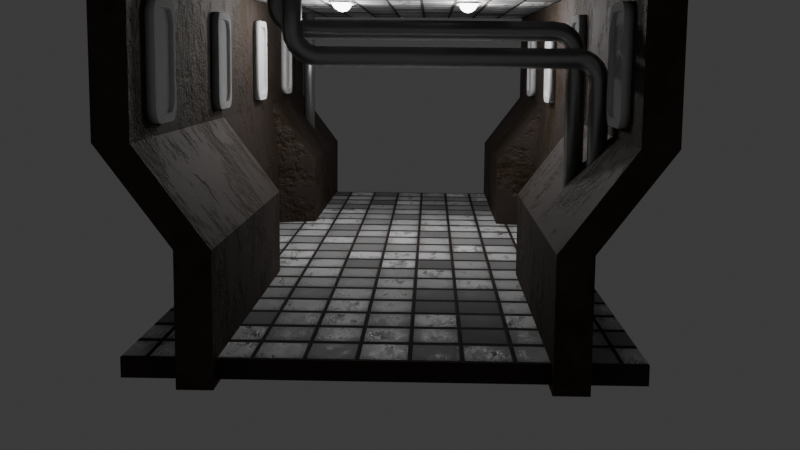 # Source: scene.blend  (saved by Blender 4.1.23; exported with 4.5.12 LTS)
import bpy
from mathutils import Matrix  # noqa: F401  (used for matrix-valued properties, if any)

bpy.ops.wm.read_factory_settings(use_empty=True)
scene = bpy.context.scene
scene.name = 'Scene'

# ---- collections
col_collection = bpy.data.collections.new('Collection'); scene.collection.children.link(col_collection)

# ---- images (referenced by path relative to the original .blend; pixels are not part of the script)
import os
ASSET_DIR = os.environ.get("B2B_ASSET_DIR", "")  # directory of the original .blend (textures are referenced by path, not embedded)
HERE = os.path.dirname(os.path.abspath(__file__))  # packed textures are extracted next to this script under _unpacked/

def load_image(name, relpath, width, height, colorspace="sRGB"):
    """Load a texture the original file referenced (path relative to the .blend, or extracted next to this script)."""
    p = next((c for c in (os.path.join(HERE, relpath), os.path.join(ASSET_DIR, relpath)) if relpath and os.path.exists(c)), "")
    if p:
        img = bpy.data.images.load(p, check_existing=True)
        img.name = name
    else:  # same state as the original file: an image datablock whose file is absent (Cycles renders it pink)
        img = bpy.data.images.new(name, width, height)
        img.source = "FILE"
        img.filepath = "//" + (relpath or name)
    img.colorspace_settings.name = colorspace
    return img
img_floor_texture = load_image('floor_texture', 'GXPEngine/bin/Debug/testScene/floor_texture.png', 1024, 1024, 'sRGB')
img_ceiling_texture = load_image('ceiling_texture', 'GXPEngine/bin/Debug/testScene/ceiling_texture.png', 1024, 1024, 'sRGB')
img_walls_texture = load_image('walls_texture', 'GXPEngine/bin/Debug/testScene/walls_texture.png', 1024, 1024, 'sRGB')
img_tube1_texture = load_image('tube1_texture', 'GXPEngine/bin/Debug/testScene/tube1_texture.png', 1024, 1024, 'sRGB')
img_tube2_texture = load_image('tube2_texture', '', 1024, 1024, 'sRGB')
img_tube3_texture = load_image('tube3_texture', '', 1024, 1024, 'sRGB')

# ---- materials (node trees are filled in below, after node groups)
mat_material = bpy.data.materials.new('Material')
mat_material.alpha_threshold = 0.0
mat_material.use_transparent_shadow = False
mat_material.roughness = 0.5
mat_material.line_color = (0.0, 0.0, 0.0, 1.0)
mat_material_002 = bpy.data.materials.new('Material.002')
mat_material_003 = bpy.data.materials.new('Material.003')
mat_material_001 = bpy.data.materials.new('Material.001')

# ---- material node trees
mat_material.use_nodes = True; mat_material.node_tree.nodes.clear()
_N = mat_material.node_tree.nodes; _L = mat_material.node_tree.links
n0 = _N.new('ShaderNodeOutputMaterial'); n0.name = 'Material Output'; n0.location = (928, 316)
n1 = _N.new('ShaderNodeBsdfPrincipled'); n1.name = 'Principled BSDF'; n1.location = (635, 303)
n1.inputs[3].default_value = 1.45
n2 = _N.new('ShaderNodeTexBrick'); n2.name = 'Brick Texture'; n2.location = (-190, 519)
n2.offset_frequency = 1
n2.inputs[3].default_value = (0.04091, 0.02776, 0.02406, 1.0)
n3 = _N.new('ShaderNodeTexCoord'); n3.name = 'Texture Coordinate'; n3.location = (-1053, 249)
n4 = _N.new('ShaderNodeMapping'); n4.name = 'Mapping'; n4.location = (-811, 292)
n5 = _N.new('ShaderNodeBump'); n5.name = 'Bump'; n5.location = (463, 152)
n5.inputs[1].default_value = 0.1
n5.inputs[2].default_value = 1.0
n6 = _N.new('ShaderNodeTexVoronoi'); n6.name = 'Voronoi Texture'; n6.location = (-589, 14)
n6.voronoi_dimensions = '2D'
n6.inputs[2].default_value = 10.9
n6.inputs[8].default_value = 0.0
n7 = _N.new('ShaderNodeMapping'); n7.name = 'Mapping.001'; n7.location = (-819, -94)
n7.inputs[1].default_value = (0.0, -0.14, 0.0)
n7.inputs[3].default_value = (0.92, 1.84, 1.0)
n8 = _N.new('ShaderNodeMix'); n8.name = 'Mix'; n8.location = (148, 335)
n8.data_type = 'RGBA'
n8.blend_type = 'MULTIPLY'
n8.inputs[0].default_value = 0.0
n9 = _N.new('ShaderNodeValToRGB'); n9.name = 'Color Ramp'; n9.location = (-540, 459)
while len(n9.color_ramp.elements) > 1: n9.color_ramp.elements.remove(n9.color_ramp.elements[-1])
n9.color_ramp.elements[0].position = 0.3909; n9.color_ramp.elements[0].color = (1.0, 1.0, 1.0, 1.0)
_e = n9.color_ramp.elements.new(1.0); _e.color = (0.0, 0.0, 0.0, 1.0)
n10 = _N.new('ShaderNodeTexNoise'); n10.name = 'Noise Texture'; n10.location = (-828, 667)
n10.noise_type = 'MULTIFRACTAL'
n10.inputs[2].default_value = 19.0
n10.inputs[3].default_value = 6.9
n10.inputs[4].default_value = 0.8
n10.inputs[5].default_value = 1.9
n10.inputs[8].default_value = 0.1
n11 = _N.new('ShaderNodeMix'); n11.name = 'Mix.002'; n11.location = (-595, 582)
n11.inputs[0].default_value = 0.8667
n12 = _N.new('ShaderNodeMath'); n12.name = 'Math'; n12.location = (962, 676)
n12.operation = 'SUBTRACT'
n12.inputs[0].default_value = 1.3
n13 = _N.new('ShaderNodeMath'); n13.name = 'Math.001'; n13.location = (659, 625)
n13.operation = 'MULTIPLY'
n14 = _N.new('ShaderNodeTexImage'); n14.name = 'Image Texture'; n14.location = (-64, 29)
n14.image = img_floor_texture
n15 = _N.new('ShaderNodeTexImage'); n15.name = 'Image Texture.001'; n15.location = (239, -42)
n15.image = img_ceiling_texture
_L.new(n1.outputs[0], n0.inputs[0])
_L.new(n3.outputs[0], n4.inputs[0])
_L.new(n4.outputs[0], n2.inputs[0])
_L.new(n7.outputs[0], n6.inputs[0])
_L.new(n5.outputs[0], n1.inputs[5])
_L.new(n3.outputs[0], n7.inputs[0])
_L.new(n6.outputs[1], n8.inputs[7])
_L.new(n8.outputs[2], n1.inputs[0])
_L.new(n2.outputs[0], n8.inputs[6])
_L.new(n2.outputs[0], n5.inputs[3])
_L.new(n4.outputs[0], n10.inputs[0])
_L.new(n6.outputs[0], n11.inputs[3])
_L.new(n10.outputs[0], n11.inputs[2])
_L.new(n11.outputs[0], n9.inputs[0])
_L.new(n9.outputs[0], n2.inputs[1])
_L.new(n2.outputs[0], n13.inputs[1])
_L.new(n10.outputs[0], n13.inputs[0])
_L.new(n13.outputs[0], n12.inputs[1])
_L.new(n12.outputs[0], n1.inputs[2])
n0.is_active_output = True
mat_material_002.use_nodes = True; mat_material_002.node_tree.nodes.clear()
_N = mat_material_002.node_tree.nodes; _L = mat_material_002.node_tree.links
n0 = _N.new('ShaderNodeBsdfPrincipled'); n0.name = 'Principled BSDF'; n0.location = (-255, 296)
n0.inputs[1].default_value = 0.7682
n0.inputs[2].default_value = 0.7136
n1 = _N.new('ShaderNodeOutputMaterial'); n1.name = 'Material Output'; n1.location = (300, 300)
n2 = _N.new('ShaderNodeTexNoise'); n2.name = 'Noise Texture'; n2.location = (-924, 135)
n2.noise_type = 'MULTIFRACTAL'
n2.inputs[2].default_value = 11.7
n2.inputs[3].default_value = 10.8
n2.inputs[4].default_value = 0.7833
n3 = _N.new('ShaderNodeTexCoord'); n3.name = 'Texture Coordinate'; n3.location = (-1271, 135)
n4 = _N.new('ShaderNodeValToRGB'); n4.name = 'Color Ramp'; n4.location = (-582, 309)
while len(n4.color_ramp.elements) > 1: n4.color_ramp.elements.remove(n4.color_ramp.elements[-1])
n4.color_ramp.elements[0].position = 0.0; n4.color_ramp.elements[0].color = (0.04608, 0.02673, 0.0, 1.0)
_e = n4.color_ramp.elements.new(1.0); _e.color = (0.07966, 0.06017, 0.05057, 1.0)
n5 = _N.new('ShaderNodeBump'); n5.name = 'Bump'; n5.location = (-448, 22)
n5.inputs[0].default_value = 0.3
n5.inputs[1].default_value = 1.0
n5.inputs[2].default_value = 1.0
n6 = _N.new('ShaderNodeValToRGB'); n6.name = 'Color Ramp.001'; n6.location = (-743, -138)
while len(n6.color_ramp.elements) > 1: n6.color_ramp.elements.remove(n6.color_ramp.elements[-1])
n6.color_ramp.elements[0].position = 0.0; n6.color_ramp.elements[0].color = (0.0, 0.0, 0.0, 1.0)
_e = n6.color_ramp.elements.new(1.0); _e.color = (1.0, 1.0, 1.0, 1.0)
n7 = _N.new('ShaderNodeTexImage'); n7.name = 'Image Texture'; n7.location = (-131, -66)
n7.image = img_walls_texture
_L.new(n0.outputs[0], n1.inputs[0])
_L.new(n3.outputs[2], n2.inputs[0])
_L.new(n2.outputs[0], n4.inputs[0])
_L.new(n4.outputs[0], n0.inputs[0])
_L.new(n5.outputs[0], n0.inputs[5])
_L.new(n2.outputs[0], n6.inputs[0])
_L.new(n6.outputs[0], n5.inputs[3])
n1.is_active_output = True
mat_material_003.use_nodes = True; mat_material_003.node_tree.nodes.clear()
_N = mat_material_003.node_tree.nodes; _L = mat_material_003.node_tree.links
n0 = _N.new('ShaderNodeBsdfPrincipled'); n0.name = 'Principled BSDF'; n0.location = (-255, 296)
n0.inputs[0].default_value = (0.5234, 0.5234, 0.5234, 1.0)
n0.inputs[1].default_value = 0.7682
n0.inputs[2].default_value = 0.3545
n1 = _N.new('ShaderNodeOutputMaterial'); n1.name = 'Material Output'; n1.location = (300, 300)
n2 = _N.new('ShaderNodeBump'); n2.name = 'Bump'; n2.location = (-448, 22)
n2.inputs[0].default_value = 0.3
n2.inputs[1].default_value = 1.0
n2.inputs[2].default_value = 1.0
n3 = _N.new('ShaderNodeTexImage'); n3.name = 'Image Texture'; n3.location = (113, 134)
n3.image = img_tube1_texture
n4 = _N.new('ShaderNodeTexImage'); n4.name = 'Image Texture.001'; n4.location = (403, 130)
n4.image = img_tube2_texture
n5 = _N.new('ShaderNodeTexImage'); n5.name = 'Image Texture.002'; n5.location = (679, 130)
n5.image = img_tube3_texture
_L.new(n0.outputs[0], n1.inputs[0])
_L.new(n2.outputs[0], n0.inputs[5])
n1.is_active_output = True
mat_material_001.use_nodes = True; mat_material_001.node_tree.nodes.clear()
_N = mat_material_001.node_tree.nodes; _L = mat_material_001.node_tree.links
n0 = _N.new('ShaderNodeOutputMaterial'); n0.name = 'Material Output'; n0.location = (300, 300)
n1 = _N.new('ShaderNodeEmission'); n1.name = 'Emission'; n1.location = (-48, 302)
n1.inputs[1].default_value = 10.0
_L.new(n1.outputs[0], n0.inputs[0])
n0.is_active_output = True

# ---- world
world_world = bpy.data.worlds.new('World'); scene.world = world_world
world_world.use_nodes = True; world_world.node_tree.nodes.clear()
_N = world_world.node_tree.nodes; _L = world_world.node_tree.links
n0 = _N.new('ShaderNodeOutputWorld'); n0.name = 'World Output'; n0.location = (300, 300)
n1 = _N.new('ShaderNodeBackground'); n1.name = 'Background'; n1.location = (10, 300)
n1.inputs[0].default_value = (0.05088, 0.05088, 0.05088, 1.0)
_L.new(n1.outputs[0], n0.inputs[0])
n0.is_active_output = True
world_world.color = (0.05088, 0.05088, 0.05088)
world_world.use_sun_shadow = False
world_world.sun_shadow_jitter_overblur = 0.0

# ---- cameras
cam_camera = bpy.data.cameras.new('Camera')
cam_camera.clip_end = 100.0
cam_camera.ortho_scale = 7.314

# ---- lights
light_point_002 = bpy.data.lights.new('Point.002', 'POINT')
light_point_002.transmission_factor = 0.0
light_point_002.energy = 200.0
light_point_002.shadow_soft_size = 0.17
light_point_002.shadow_maximum_resolution = 0.006
light_point_002.use_absolute_resolution = True

# ---- meshes
me_cube = bpy.data.meshes.new('Cube')
me_cube.from_pydata([(-3.774, 10.17, 0.1519), (-3.774, 10.17, -0.1519), (-3.774, -10.17, 0.1519), (-3.774, -10.17, -0.1519), (3.774, 10.17, 0.1519), (3.774, 10.17, -0.1519), (3.774, -10.17, 0.1519), (3.774, -10.17, -0.1519)], [], [(0, 2, 6, 4), (3, 7, 6, 2), (7, 5, 4, 6), (5, 7, 3, 1), (1, 3, 2, 0), (5, 1, 0, 4)])
_uv = me_cube.uv_layers.new(name='UVMap')
_uv.uv.foreach_set('vector', [6.351e-09, 1.0, 9.377e-08, 8.198e-15, 0.3711, 3.245e-08, 0.3711, 1.0, 0.7871, 8.138e-10, 0.7871, 0.3711, 0.7721, 0.3711, 0.7721, -3.135e-10, 0.7572, 1.028e-08, 0.7572, 1.0, 0.7423, 1.0, 0.7423, 9.154e-09, 0.3711, 1.0, 0.3711, -1.444e-08, 0.7423, 1.801e-08, 0.7423, 1.0, 0.7721, 1.141e-08, 0.7721, 1.0, 0.7572, 1.0, 0.7572, 1.028e-08, 0.7871, 0.3711, 0.7871, 0.7423, 0.7721, 0.7423, 0.7721, 0.3711])
me_cube.materials.append(mat_material)
me_cube.use_mirror_vertex_groups = False
me_cube.update()
me_cube_001 = bpy.data.meshes.new('Cube.001')
me_cube_001.from_pydata([(-2.913, 10.46, -0.2315), (-2.913, 10.46, 1.768), (-2.913, -10.46, -0.2315), (-2.913, -10.46, 1.768), (-2.381, 10.46, -0.2315), (-2.381, 10.46, 1.768), (-2.381, -10.46, -0.2315), (-2.381, -10.46, 1.768), (-4.01, 10.46, 3.238), (-4.01, -10.46, 3.238), (-3.478, 10.46, 3.238), (-3.478, -10.46, 3.238), (-4.01, 10.46, 5.962), (-4.01, -10.46, 5.962), (-3.478, 10.46, 5.962), (-3.478, -10.46, 5.962), (-2.913, -3.486, -0.2315), (-2.913, 3.486, -0.2315), (-2.913, 3.486, 1.768), (-2.913, -3.486, 1.768), (-2.381, 3.486, -0.2315), (-2.381, -3.486, -0.2315), (-2.381, -3.486, 1.768), (-2.381, 3.486, 1.768), (-4.01, 3.486, 3.238), (-4.01, -3.486, 3.238), (-3.478, -3.486, 3.238), (-3.478, 3.486, 3.238), (-4.01, 3.486, 5.962), (-4.01, -3.486, 5.962), (-3.478, -3.486, 5.962), (-3.478, 3.486, 5.962), (-3.85, -3.208, -0.2315), (-3.85, 3.208, -0.2315), (-3.85, 3.208, 1.768), (-3.85, -3.208, 1.768), (-3.318, 3.208, -0.2315), (-3.318, -3.208, -0.2315), (-3.318, -3.208, 1.768), (-3.318, 3.208, 1.768), (-4.01, 3.208, 3.238), (-4.01, -3.208, 3.238), (-3.478, -3.208, 3.238), (-3.478, 3.208, 3.238), (-4.01, 3.208, 5.962), (-4.01, -3.208, 5.962), (-3.478, -3.208, 5.962), (-3.478, 3.208, 5.962), (2.913, 10.46, -0.2315), (2.913, 10.46, 1.768), (2.913, -10.46, -0.2315), (2.913, -10.46, 1.768), (2.381, 10.46, -0.2315), (2.381, 10.46, 1.768), (2.381, -10.46, -0.2315), (2.381, -10.46, 1.768), (4.01, 10.46, 3.238), (4.01, -10.46, 3.238), (3.478, 10.46, 3.238), (3.478, -10.46, 3.238), (4.01, 10.46, 5.962), (4.01, -10.46, 5.962), (3.478, 10.46, 5.962), (3.478, -10.46, 5.962), (2.913, -3.486, -0.2315), (2.913, 3.486, -0.2315), (2.913, 3.486, 1.768), (2.913, -3.486, 1.768), (2.381, 3.486, -0.2315), (2.381, -3.486, -0.2315), (2.381, -3.486, 1.768), (2.381, 3.486, 1.768), (4.01, 3.486, 3.238), (4.01, -3.486, 3.238), (3.478, -3.486, 3.238), (3.478, 3.486, 3.238), (4.01, 3.486, 5.962), (4.01, -3.486, 5.962), (3.478, -3.486, 5.962), (3.478, 3.486, 5.962), (3.85, -3.208, -0.2315), (3.85, 3.208, -0.2315), (3.85, 3.208, 1.768), (3.85, -3.208, 1.768), (3.318, 3.208, -0.2315), (3.318, -3.208, -0.2315), (3.318, -3.208, 1.768), (3.318, 3.208, 1.768), (4.01, 3.208, 3.238), (4.01, -3.208, 3.238), (3.478, -3.208, 3.238), (3.478, 3.208, 3.238), (4.01, 3.208, 5.962), (4.01, -3.208, 5.962), (3.478, -3.208, 5.962), (3.478, 3.208, 5.962)], [], [(16, 2, 3, 19), (2, 6, 7, 3), (20, 4, 5, 23), (4, 0, 1, 5), (17, 0, 4, 20), (22, 26, 11, 7), (8, 12, 14, 10), (18, 24, 8, 1), (1, 8, 10, 5), (7, 11, 9, 3), (31, 14, 12, 28), (11, 15, 13, 9), (26, 30, 15, 11), (24, 28, 12, 8), (9, 13, 29, 25), (40, 44, 28, 24), (10, 14, 31, 27), (42, 46, 30, 26), (15, 30, 29, 13), (47, 31, 28, 44), (3, 9, 25, 19), (34, 40, 24, 18), (5, 10, 27, 23), (38, 42, 26, 22), (2, 16, 21, 6), (33, 17, 20, 36), (6, 21, 22, 7), (36, 20, 23, 39), (0, 17, 18, 1), (32, 16, 19, 35), (17, 33, 34, 18), (33, 32, 35, 34), (21, 37, 38, 22), (37, 36, 39, 38), (16, 32, 37, 21), (32, 33, 36, 37), (23, 27, 43, 39), (39, 43, 42, 38), (19, 25, 41, 35), (35, 41, 40, 34), (30, 46, 45, 29), (46, 47, 44, 45), (27, 31, 47, 43), (43, 47, 46, 42), (25, 29, 45, 41), (41, 45, 44, 40), (64, 67, 51, 50), (50, 51, 55, 54), (68, 71, 53, 52), (52, 53, 49, 48), (65, 68, 52, 48), (70, 55, 59, 74), (56, 58, 62, 60), (66, 49, 56, 72), (49, 53, 58, 56), (55, 51, 57, 59), (79, 76, 60, 62), (59, 57, 61, 63), (74, 59, 63, 78), (72, 56, 60, 76), (57, 73, 77, 61), (88, 72, 76, 92), (58, 75, 79, 62), (90, 74, 78, 94), (63, 61, 77, 78), (95, 92, 76, 79), (51, 67, 73, 57), (82, 66, 72, 88), (53, 71, 75, 58), (86, 70, 74, 90), (50, 54, 69, 64), (81, 84, 68, 65), (54, 55, 70, 69), (84, 87, 71, 68), (48, 49, 66, 65), (80, 83, 67, 64), (65, 66, 82, 81), (81, 82, 83, 80), (69, 70, 86, 85), (85, 86, 87, 84), (64, 69, 85, 80), (80, 85, 84, 81), (71, 87, 91, 75), (87, 86, 90, 91), (67, 83, 89, 73), (83, 82, 88, 89), (78, 77, 93, 94), (94, 93, 92, 95), (75, 91, 95, 79), (91, 90, 94, 95), (73, 89, 93, 77), (89, 88, 92, 93)])
_uv = me_cube_001.uv_layers.new(name='UVMap')
_uv.uv.foreach_set('vector', [1.156e-08, 0.2423, -6.732e-09, 5.082e-16, 0.0695, -5.247e-09, 0.0695, 0.2423, 0.03547, 0.9448, 0.01759, 0.9494, -8.243e-09, 0.8822, 0.01788, 0.8775, 0.2152, 0.2423, 0.2152, 1.689e-08, 0.2847, 1.164e-08, 0.2847, 0.2423, 0.1079, 0.9494, 0.09005, 0.9448, 0.1076, 0.8775, 0.1255, 0.8822, 0.8794, 0.4846, 0.8794, 0.7269, 0.8609, 0.7269, 0.8609, 0.4846, 0.2847, 0.4846, 0.3358, 0.4846, 0.3358, 0.7269, 0.2847, 0.7269, 0.08368, 0.8185, 0.1076, 0.7269, 0.1255, 0.7316, 0.1016, 0.8231, 0.0695, 0.4846, 0.1206, 0.4846, 0.1206, 0.7269, 0.0695, 0.7269, 0.1076, 0.8775, 0.08368, 0.8185, 0.1016, 0.8231, 0.1255, 0.8822, -8.243e-09, 0.8822, 0.02396, 0.8231, 0.04184, 0.8185, 0.01788, 0.8775, 0.9815, 0.4846, 0.9815, 0.7269, 0.963, 0.7269, 0.963, 0.4846, 0.02396, 0.8231, -6.047e-09, 0.7316, 0.01788, 0.7269, 0.04184, 0.8185, 0.3358, 0.4846, 0.4305, 0.4846, 0.4305, 0.7269, 0.3358, 0.7269, 0.1206, 0.4846, 0.2152, 0.4846, 0.2152, 0.7269, 0.1206, 0.7269, 0.1206, -9.103e-09, 0.2152, -1.625e-08, 0.2152, 0.2423, 0.1206, 0.2423, 0.1206, 0.4749, 0.2152, 0.4749, 0.2152, 0.4846, 0.1206, 0.4846, 0.3358, 7.787e-09, 0.4305, 6.409e-10, 0.4305, 0.2423, 0.3358, 0.2423, 0.3358, 0.4749, 0.4305, 0.4749, 0.4305, 0.4846, 0.3358, 0.4846, 0.9815, -1.361e-08, 0.9815, 0.2423, 0.963, 0.2423, 0.963, -1.523e-08, 0.9815, 0.4749, 0.9815, 0.4846, 0.963, 0.4846, 0.963, 0.4749, 0.0695, -5.247e-09, 0.1206, -9.103e-09, 0.1206, 0.2423, 0.0695, 0.2423, 0.1706, 0.7782, 0.1674, 0.7269, 0.1674, 0.7269, 0.2031, 0.7797, 0.2847, 1.164e-08, 0.3358, 7.787e-09, 0.3358, 0.2423, 0.2847, 0.2423, 0.242, 0.7782, 0.2388, 0.7269, 0.2388, 0.7269, 0.2746, 0.7797, 0.8794, 1.06e-08, 0.8794, 0.2423, 0.8609, 0.2423, 0.8609, 8.985e-09, 0.912, 0.4749, 0.8794, 0.4846, 0.8609, 0.4846, 0.8935, 0.4749, 0.2152, 0.7269, 0.2152, 0.4846, 0.2847, 0.4846, 0.2847, 0.7269, 0.3103, 0.8476, 0.2778, 0.8491, 0.2746, 0.7797, 0.3071, 0.7782, 4.815e-08, 0.7269, 2.985e-08, 0.4846, 0.0695, 0.4846, 0.0695, 0.7269, 0.4176, 0.8476, 0.385, 0.8491, 0.3818, 0.7797, 0.4144, 0.7782, 0.1999, 0.8491, 0.1674, 0.8476, 0.1706, 0.7782, 0.2031, 0.7797, 2.498e-08, 0.4749, 8.148e-09, 0.252, 0.0695, 0.252, 0.0695, 0.4749, 0.2714, 0.8491, 0.2388, 0.8476, 0.242, 0.7782, 0.2746, 0.7797, 0.2152, 0.4749, 0.2152, 0.252, 0.2847, 0.252, 0.2847, 0.4749, 0.8794, 0.2423, 0.912, 0.252, 0.8935, 0.252, 0.8609, 0.2423, 0.912, 0.252, 0.912, 0.4749, 0.8935, 0.4749, 0.8935, 0.252, 0.2746, 0.7797, 0.3103, 0.7269, 0.3103, 0.7269, 0.3071, 0.7782, 0.2847, 0.252, 0.3358, 0.252, 0.3358, 0.4749, 0.2847, 0.4749, 0.3818, 0.7797, 0.4176, 0.7269, 0.4176, 0.7269, 0.4144, 0.7782, 0.0695, 0.252, 0.1206, 0.252, 0.1206, 0.4749, 0.0695, 0.4749, 0.9815, 0.2423, 0.9815, 0.252, 0.963, 0.252, 0.963, 0.2423, 0.9815, 0.252, 0.9815, 0.4749, 0.963, 0.4749, 0.963, 0.252, 0.3358, 0.2423, 0.4305, 0.2423, 0.4305, 0.252, 0.3358, 0.252, 0.3358, 0.252, 0.4305, 0.252, 0.4305, 0.4749, 0.3358, 0.4749, 0.1206, 0.2423, 0.2152, 0.2423, 0.2152, 0.252, 0.1206, 0.252, 0.1206, 0.252, 0.2152, 0.252, 0.2152, 0.4749, 0.1206, 0.4749, 0.4305, 0.4846, 0.5, 0.4846, 0.5, 0.7269, 0.4305, 0.7269, 0.04821, 0.9448, 0.0658, 0.8775, 0.08368, 0.8822, 0.06609, 0.9494, 0.6457, 0.4846, 0.7152, 0.4846, 0.7152, 0.7269, 0.6457, 0.7269, 0.1431, 0.9494, 0.1255, 0.8822, 0.1434, 0.8775, 0.161, 0.9448, 0.9446, 0.4846, 0.963, 0.4846, 0.963, 0.7269, 0.9446, 0.7269, 0.7152, 0.2423, 0.7152, -1.878e-09, 0.7663, 3.547e-10, 0.7663, 0.2423, 0.1674, 0.8185, 0.1495, 0.8231, 0.1255, 0.7316, 0.1434, 0.7269, 0.5, 0.2423, 0.5, -1.129e-08, 0.551, -9.054e-09, 0.551, 0.2423, 0.1434, 0.8775, 0.1255, 0.8822, 0.1495, 0.8231, 0.1674, 0.8185, 0.08368, 0.8822, 0.0658, 0.8775, 0.04184, 0.8185, 0.05972, 0.8231, 0.9815, 0.4846, 1.0, 0.4846, 1.0, 0.7269, 0.9815, 0.7269, 0.05972, 0.8231, 0.04184, 0.8185, 0.0658, 0.7269, 0.08368, 0.7316, 0.7663, 0.2423, 0.7663, 3.547e-10, 0.8609, 4.492e-09, 0.8609, 0.2423, 0.551, 0.2423, 0.551, -9.054e-09, 0.6457, -4.916e-09, 0.6457, 0.2423, 0.551, 0.7269, 0.551, 0.4846, 0.6457, 0.4846, 0.6457, 0.7269, 0.551, 0.252, 0.551, 0.2423, 0.6457, 0.2423, 0.6457, 0.252, 0.7663, 0.7269, 0.7663, 0.4846, 0.8609, 0.4846, 0.8609, 0.7269, 0.7663, 0.252, 0.7663, 0.2423, 0.8609, 0.2423, 0.8609, 0.252, 0.9815, 1.953e-08, 1.0, 2.114e-08, 1.0, 0.2423, 0.9815, 0.2423, 0.9815, 0.4749, 1.0, 0.4749, 1.0, 0.4846, 0.9815, 0.4846, 0.5, 0.7269, 0.5, 0.4846, 0.551, 0.4846, 0.551, 0.7269, 0.3429, 0.7782, 0.3103, 0.7797, 0.3461, 0.7269, 0.3461, 0.7269, 0.7152, 0.7269, 0.7152, 0.4846, 0.7663, 0.4846, 0.7663, 0.7269, 0.2356, 0.7782, 0.2031, 0.7797, 0.2388, 0.7269, 0.2388, 0.7269, 0.9446, 0.0, 0.963, 0.0, 0.963, 0.2423, 0.9446, 0.2423, 0.912, 0.4749, 0.9305, 0.4749, 0.963, 0.4846, 0.9446, 0.4846, 0.6457, -4.916e-09, 0.7152, -1.878e-09, 0.7152, 0.2423, 0.6457, 0.2423, 0.4176, 0.8476, 0.4208, 0.7782, 0.4533, 0.7797, 0.4501, 0.8491, 0.4305, -1.432e-08, 0.5, -1.129e-08, 0.5, 0.2423, 0.4305, 0.2423, 0.3461, 0.8476, 0.3493, 0.7782, 0.3818, 0.7797, 0.3786, 0.8491, 0.3135, 0.8491, 0.3103, 0.7797, 0.3429, 0.7782, 0.3461, 0.8476, 0.4305, 0.252, 0.5, 0.252, 0.5, 0.4749, 0.4305, 0.4749, 0.2063, 0.8491, 0.2031, 0.7797, 0.2356, 0.7782, 0.2388, 0.8476, 0.6457, 0.252, 0.7152, 0.252, 0.7152, 0.4749, 0.6457, 0.4749, 0.9446, 0.2423, 0.963, 0.2423, 0.9305, 0.252, 0.912, 0.252, 0.912, 0.252, 0.9305, 0.252, 0.9305, 0.4749, 0.912, 0.4749, 0.4533, 0.7797, 0.4208, 0.7782, 0.4176, 0.7269, 0.4176, 0.7269, 0.7152, 0.4749, 0.7152, 0.252, 0.7663, 0.252, 0.7663, 0.4749, 0.3818, 0.7797, 0.3493, 0.7782, 0.3461, 0.7269, 0.3461, 0.7269, 0.5, 0.4749, 0.5, 0.252, 0.551, 0.252, 0.551, 0.4749, 0.9815, 0.2423, 1.0, 0.2423, 1.0, 0.252, 0.9815, 0.252, 0.9815, 0.252, 1.0, 0.252, 1.0, 0.4749, 0.9815, 0.4749, 0.7663, 0.4846, 0.7663, 0.4749, 0.8609, 0.4749, 0.8609, 0.4846, 0.7663, 0.4749, 0.7663, 0.252, 0.8609, 0.252, 0.8609, 0.4749, 0.551, 0.4846, 0.551, 0.4749, 0.6457, 0.4749, 0.6457, 0.4846, 0.551, 0.4749, 0.551, 0.252, 0.6457, 0.252, 0.6457, 0.4749])
me_cube_001.materials.append(mat_material_002)
me_cube_001.update()
me_cube_002 = bpy.data.meshes.new('Cube.002')
me_cube_002.from_pydata([(3.826, 10.17, 0.1519), (3.826, 10.17, -0.1519), (3.826, -10.17, 0.1519), (3.826, -10.17, -0.1519), (-3.826, 10.17, 0.1519), (-3.826, 10.17, -0.1519), (-3.826, -10.17, 0.1519), (-3.826, -10.17, -0.1519)], [], [(0, 4, 6, 2), (3, 2, 6, 7), (7, 6, 4, 5), (5, 1, 3, 7), (1, 0, 2, 3), (5, 4, 0, 1)])
_uv = me_cube_002.uv_layers.new(name='UVMap')
_uv.uv.foreach_set('vector', [0.3762, 1.0, 6.351e-09, 1.0, 9.377e-08, 8.198e-15, 0.3762, 3.289e-08, 0.7973, 0.3762, 0.7824, 0.3762, 0.7824, 4.58e-10, 0.7973, 1.585e-09, 0.7674, 1.0, 0.7525, 1.0, 0.7525, 9.925e-09, 0.7674, 1.105e-08, 0.7525, 1.0, 0.3762, 1.0, 0.3762, -1.399e-08, 0.7525, 1.89e-08, 0.7824, 1.0, 0.7674, 1.0, 0.7674, 1.105e-08, 0.7824, 1.218e-08, 0.7973, 0.7525, 0.7824, 0.7525, 0.7824, 0.3762, 0.7973, 0.3762])
me_cube_002.materials.append(mat_material)
me_cube_002.use_mirror_vertex_groups = False
me_cube_002.update()
me_cylinder = bpy.data.meshes.new('Cylinder')
me_cylinder.from_pydata([(2.414, 0.16, -2.622), (2.414, 0.16, -0.3016), (2.527, 0.1131, -2.622), (2.527, 0.1131, -0.3016), (2.574, 3.392e-09, -2.622), (2.574, 3.392e-09, -0.3016), (2.527, -0.1131, -2.622), (2.527, -0.1131, -0.3016), (2.414, -0.16, -2.622), (2.414, -0.16, -0.3016), (2.301, -0.1131, -2.622), (2.301, -0.1131, -0.3016), (2.254, 3.392e-09, -2.622), (2.254, 3.392e-09, -0.3016), (2.301, 0.1131, -2.622), (2.301, 0.1131, -0.3016), (2.398, 0.16, -0.1897), (2.505, 0.1131, -0.1547), (2.55, 3.392e-09, -0.1402), (2.505, -0.1131, -0.1547), (2.398, -0.16, -0.1897), (2.29, -0.1131, -0.2246), (2.245, 3.392e-09, -0.2391), (2.29, 0.1131, -0.2246), (2.347, 0.16, -0.08826), (2.439, 0.1131, -0.02176), (2.477, 3.392e-09, 0.005782), (2.439, -0.1131, -0.02176), (2.347, -0.16, -0.08826), (2.256, -0.1131, -0.1548), (2.218, 3.392e-09, -0.1823), (2.256, 0.1131, -0.1548), (2.268, 0.16, -0.007315), (2.335, 0.1131, 0.08421), (2.362, 3.392e-09, 0.1221), (2.335, -0.1131, 0.08421), (2.268, -0.16, -0.007315), (2.202, -0.1131, -0.09885), (2.174, 3.392e-09, -0.1368), (2.202, 0.1131, -0.09885), (2.168, 0.16, 0.04525), (2.203, 0.1131, 0.1528), (2.218, 3.392e-09, 0.1974), (2.203, -0.1131, 0.1528), (2.168, -0.16, 0.04525), (2.133, -0.1131, -0.06235), (2.119, 3.392e-09, -0.1069), (2.133, 0.1131, -0.06235), (2.057, 0.16, 0.06429), (2.057, 0.1131, 0.1774), (2.057, 3.392e-09, 0.2243), (2.057, -0.1131, 0.1774), (2.057, -0.16, 0.06429), (2.057, -0.1131, -0.04885), (2.057, 3.392e-09, -0.09571), (2.057, 0.1131, -0.04885), (-2.017, 0.16, 0.06429), (-2.017, 0.1131, 0.1774), (-2.017, 3.392e-09, 0.2243), (-2.017, -0.1131, 0.1774), (-2.017, -0.16, 0.06429), (-2.017, -0.1131, -0.04885), (-2.017, 3.392e-09, -0.09571), (-2.017, 0.1131, -0.04885), (-2.148, 0.16, 0.08853), (-2.113, 0.1131, 0.1961), (-2.098, 3.392e-09, 0.2407), (-2.113, -0.1131, 0.1961), (-2.148, -0.16, 0.08853), (-2.183, -0.1131, -0.01907), (-2.197, 3.392e-09, -0.06364), (-2.183, 0.1131, -0.01907), (-2.265, 0.16, 0.1522), (-2.199, 0.1131, 0.2437), (-2.171, 3.392e-09, 0.2816), (-2.199, -0.1131, 0.2437), (-2.265, -0.16, 0.1522), (-2.332, -0.1131, 0.06064), (-2.359, 3.392e-09, 0.02272), (-2.332, 0.1131, 0.06064), (-2.357, 0.16, 0.249), (-2.266, 0.1131, 0.3155), (-2.228, 3.392e-09, 0.343), (-2.266, -0.1131, 0.3155), (-2.357, -0.16, 0.249), (-2.449, -0.1131, 0.1825), (-2.487, 3.392e-09, 0.1549), (-2.449, 0.1131, 0.1825), (-2.415, 0.16, 0.3694), (-2.307, 0.1131, 0.4044), (-2.263, 3.392e-09, 0.4189), (-2.307, -0.1131, 0.4044), (-2.415, -0.16, 0.3694), (-2.522, -0.1131, 0.3345), (-2.567, 3.392e-09, 0.32), (-2.522, 0.1131, 0.3345), (-2.432, 0.16, 0.5018), (-2.319, 0.1131, 0.5018), (-2.272, 3.392e-09, 0.5018), (-2.319, -0.1131, 0.5018), (-2.432, -0.16, 0.5018), (-2.545, -0.1131, 0.5018), (-2.592, 3.392e-09, 0.5018), (-2.545, 0.1131, 0.5018), (-2.432, 0.16, 1.674), (-2.319, 0.1131, 1.674), (-2.272, 3.392e-09, 1.674), (-2.319, -0.1131, 1.674), (-2.432, -0.16, 1.674), (-2.545, -0.1131, 1.674), (-2.592, 3.392e-09, 1.674), (-2.545, 0.1131, 1.674)], [], [(0, 1, 3, 2), (2, 3, 5, 4), (4, 5, 7, 6), (6, 7, 9, 8), (8, 9, 11, 10), (10, 11, 13, 12), (7, 5, 18, 19), (12, 13, 15, 14), (14, 15, 1, 0), (0, 2, 4, 6, 8, 10, 12, 14), (23, 22, 30, 31), (13, 11, 21, 22), (9, 7, 19, 20), (15, 13, 22, 23), (5, 3, 17, 18), (11, 9, 20, 21), (1, 15, 23, 16), (3, 1, 16, 17), (28, 27, 35, 36), (21, 20, 28, 29), (19, 18, 26, 27), (17, 16, 24, 25), (16, 23, 31, 24), (22, 21, 29, 30), (20, 19, 27, 28), (18, 17, 25, 26), (32, 39, 47, 40), (26, 25, 33, 34), (31, 30, 38, 39), (29, 28, 36, 37), (27, 26, 34, 35), (25, 24, 32, 33), (24, 31, 39, 32), (30, 29, 37, 38), (45, 44, 52, 53), (38, 37, 45, 46), (36, 35, 43, 44), (34, 33, 41, 42), (39, 38, 46, 47), (37, 36, 44, 45), (35, 34, 42, 43), (33, 32, 40, 41), (55, 54, 62, 63), (43, 42, 50, 51), (41, 40, 48, 49), (40, 47, 55, 48), (46, 45, 53, 54), (44, 43, 51, 52), (42, 41, 49, 50), (47, 46, 54, 55), (60, 59, 67, 68), (53, 52, 60, 61), (51, 50, 58, 59), (49, 48, 56, 57), (48, 55, 63, 56), (54, 53, 61, 62), (52, 51, 59, 60), (50, 49, 57, 58), (64, 71, 79, 72), (58, 57, 65, 66), (63, 62, 70, 71), (61, 60, 68, 69), (59, 58, 66, 67), (57, 56, 64, 65), (56, 63, 71, 64), (62, 61, 69, 70), (77, 76, 84, 85), (70, 69, 77, 78), (68, 67, 75, 76), (66, 65, 73, 74), (71, 70, 78, 79), (69, 68, 76, 77), (67, 66, 74, 75), (65, 64, 72, 73), (87, 86, 94, 95), (75, 74, 82, 83), (73, 72, 80, 81), (72, 79, 87, 80), (78, 77, 85, 86), (76, 75, 83, 84), (74, 73, 81, 82), (79, 78, 86, 87), (94, 93, 101, 102), (85, 84, 92, 93), (83, 82, 90, 91), (81, 80, 88, 89), (80, 87, 95, 88), (86, 85, 93, 94), (84, 83, 91, 92), (82, 81, 89, 90), (97, 96, 104, 105), (92, 91, 99, 100), (90, 89, 97, 98), (95, 94, 102, 103), (93, 92, 100, 101), (91, 90, 98, 99), (89, 88, 96, 97), (88, 95, 103, 96), (105, 104, 111, 110, 109, 108, 107, 106), (96, 103, 111, 104), (102, 101, 109, 110), (100, 99, 107, 108), (98, 97, 105, 106), (103, 102, 110, 111), (101, 100, 108, 109), (99, 98, 106, 107)])
me_cylinder.polygons.foreach_set('use_smooth', [True] * 106)
_uv = me_cylinder.uv_layers.new(name='UVMap')
_uv.uv.foreach_set('vector', [0.4209, 0.5697, 0.4209, -7.103e-09, 0.451, -4.475e-09, 0.451, 0.5697, 0.3006, 0.5697, 0.3006, 1.897e-08, 0.3307, 2.159e-08, 0.3307, 0.5697, 0.3307, 0.5697, 0.3307, -2.23e-08, 0.3608, -1.968e-08, 0.3608, 0.5697, 0.451, 0.5697, 0.451, 1.016e-08, 0.481, 1.279e-08, 0.481, 0.5697, 0.2405, 0.5697, 0.2405, 6.393e-09, 0.2706, 9.021e-09, 0.2706, 0.5697, 0.2706, 0.5697, 0.2706, -1.293e-08, 0.3006, -1.03e-08, 0.3006, 0.5697, 0.6438, 0.6105, 0.6137, 0.6122, 0.6137, 0.5721, 0.6437, 0.574, 0.3608, 0.5697, 0.3608, -3.431e-08, 0.3908, -3.168e-08, 0.3908, 0.5697, 0.3908, 0.5697, 0.3908, -9.732e-09, 0.4209, -7.103e-09, 0.4209, 0.5697, 0.6137, 0.4118, 0.5925, 0.433, 0.5624, 0.433, 0.5412, 0.4118, 0.5412, 0.3817, 0.5624, 0.3605, 0.5925, 0.3605, 0.6137, 0.3817, 0.6927, 0.06006, 0.6911, 0.09008, 0.6756, 0.09006, 0.6736, 0.06006, 0.6752, 0.3002, 0.6736, 0.2702, 0.6927, 0.2702, 0.6907, 0.3002, 0.6435, 0.9835, 0.6137, 0.9876, 0.6137, 0.9511, 0.6434, 0.9557, 0.6927, 0.3002, 0.6911, 0.3303, 0.6756, 0.3302, 0.6736, 0.3002, 0.6438, 0.6522, 0.6137, 0.6505, 0.6137, 0.6141, 0.6438, 0.6122, 0.6478, 0.5862, 0.6438, 0.5564, 0.6715, 0.5564, 0.6669, 0.5861, 0.6715, 0.6755, 0.6675, 0.7053, 0.6484, 0.7052, 0.6438, 0.6755, 0.6735, 0.03646, 0.6438, 0.03237, 0.6438, 0.004596, 0.6735, 1.064e-08, 0.6435, 0.9106, 0.6137, 0.9147, 0.6137, 0.8782, 0.6434, 0.8828, 0.6478, 0.6457, 0.6438, 0.6159, 0.6715, 0.6159, 0.6669, 0.6456, 0.6438, 0.7307, 0.6137, 0.7324, 0.6137, 0.6923, 0.6437, 0.6942, 0.6435, 0.8782, 0.6137, 0.8741, 0.6138, 0.8463, 0.6435, 0.8418, 0.6715, 0.7053, 0.6675, 0.7351, 0.6484, 0.735, 0.6438, 0.7053, 0.6752, 0.1201, 0.6736, 0.09008, 0.6927, 0.09008, 0.6907, 0.1201, 0.6435, 0.7647, 0.6137, 0.7688, 0.6137, 0.7324, 0.6434, 0.737, 0.6438, 0.6923, 0.6137, 0.6906, 0.6137, 0.6541, 0.6438, 0.6522, 0.6715, 0.4372, 0.6675, 0.467, 0.6484, 0.4669, 0.6438, 0.4372, 0.6438, 0.4119, 0.6137, 0.4102, 0.6137, 0.3737, 0.6438, 0.3718, 0.6927, 0.1201, 0.6911, 0.1501, 0.6756, 0.1501, 0.6736, 0.1201, 0.6478, 0.6755, 0.6438, 0.6457, 0.6715, 0.6457, 0.6669, 0.6754, 0.6438, 0.5704, 0.6137, 0.5721, 0.6137, 0.532, 0.6437, 0.5339, 0.6435, 0.8053, 0.6137, 0.8012, 0.6138, 0.7734, 0.6435, 0.7688, 0.6715, 0.4968, 0.6675, 0.5266, 0.6484, 0.5265, 0.6438, 0.4968, 0.6752, 0.3603, 0.6736, 0.3303, 0.6927, 0.3303, 0.6907, 0.3603, 0.6478, 0.6159, 0.6438, 0.5862, 0.6715, 0.5862, 0.6669, 0.6158, 0.6752, 0.2402, 0.6736, 0.2102, 0.6927, 0.2102, 0.6907, 0.2402, 0.6435, 0.8377, 0.6137, 0.8418, 0.6137, 0.8053, 0.6434, 0.8099, 0.6438, 0.4519, 0.6137, 0.4502, 0.6137, 0.4138, 0.6438, 0.4119, 0.6927, 0.2402, 0.6911, 0.2702, 0.6756, 0.2702, 0.6736, 0.2402, 0.6478, 0.4968, 0.6438, 0.467, 0.6715, 0.467, 0.6669, 0.4967, 0.6438, 0.3701, 0.6137, 0.3718, 0.6137, 0.3317, 0.6437, 0.3336, 0.6435, 0.9511, 0.6137, 0.947, 0.6138, 0.9193, 0.6435, 0.9147, 0.1203, 1.261e-07, 0.1503, 1.135e-08, 0.1503, 1.0, 0.1203, 1.0, 0.6438, 0.4903, 0.6137, 0.492, 0.6137, 0.4519, 0.6437, 0.4538, 0.6735, 0.07293, 0.6438, 0.06883, 0.6438, 0.04106, 0.6735, 0.03646, 0.6715, 0.5266, 0.6675, 0.5564, 0.6484, 0.5563, 0.6438, 0.5266, 0.6752, 0.1801, 0.6736, 0.1501, 0.6927, 0.1501, 0.6907, 0.1801, 0.6735, 0.1053, 0.6438, 0.1094, 0.6438, 0.07293, 0.6735, 0.07752, 0.6438, 0.532, 0.6137, 0.5303, 0.6137, 0.4939, 0.6438, 0.492, 0.6927, 0.1801, 0.6911, 0.2102, 0.6756, 0.2101, 0.6736, 0.1801, 0.6736, 0.3716, 0.644, 0.3666, 0.6438, 0.3425, 0.6736, 0.3388, 0.1203, 1.0, 0.09019, 1.0, 0.09019, 6.809e-09, 0.1203, 9.079e-09, 0.06013, 1.0, 0.03006, 1.0, 0.03006, 2.27e-09, 0.06013, 1.216e-07, 0.2104, 1.589e-08, 0.2405, 1.352e-07, 0.2405, 1.0, 0.2104, 1.0, 0.06013, 4.54e-09, 0.09019, 6.809e-09, 0.09019, 1.0, 0.06013, 1.0, 0.1804, 1.0, 0.1503, 1.0, 0.1503, 1.135e-08, 0.1804, 1.307e-07, 0.2104, 1.0, 0.1804, 1.0, 0.1804, 1.307e-07, 0.2104, 1.589e-08, 7.5e-08, 1.171e-07, 0.03006, 2.27e-09, 0.03006, 1.0, -5.028e-10, 1.0, 0.6434, 0.161, 0.6137, 0.1659, 0.6137, 0.1244, 0.6436, 0.1282, 0.6657, 0.7352, 0.6678, 0.7652, 0.6438, 0.7652, 0.6452, 0.7351, 0.5712, 0.6113, 0.5412, 0.6133, 0.5412, 0.5682, 0.5712, 0.5698, 0.6436, 0.2488, 0.6139, 0.2439, 0.6137, 0.2111, 0.6436, 0.2073, 0.6438, 0.7952, 0.6459, 0.7652, 0.6664, 0.7652, 0.6678, 0.7952, 0.6734, 0.3338, 0.6438, 0.3388, 0.6438, 0.3061, 0.6736, 0.3097, 0.6434, 0.1195, 0.6137, 0.1244, 0.6137, 0.08293, 0.6436, 0.08672, 0.5712, 0.5232, 0.5412, 0.5212, 0.5412, 0.4797, 0.5712, 0.4781, 0.6436, 0.2073, 0.6139, 0.2024, 0.6137, 0.1697, 0.6436, 0.1659, 0.5712, 0.7485, 0.5412, 0.7465, 0.5412, 0.705, 0.5712, 0.7034, 0.6736, 0.2733, 0.644, 0.2682, 0.6438, 0.2441, 0.6736, 0.2405, 0.6657, 0.8253, 0.6678, 0.8552, 0.6438, 0.8552, 0.6452, 0.8252, 0.5712, 0.7916, 0.5412, 0.7936, 0.5412, 0.7485, 0.5712, 0.7501, 0.6436, 0.3317, 0.6139, 0.3268, 0.6137, 0.2941, 0.6436, 0.2903, 0.6736, 0.03003, 0.6758, 4.73e-05, 0.6963, -1.245e-08, 0.6977, 0.03003, 0.6734, 0.301, 0.6438, 0.3061, 0.6438, 0.2733, 0.6736, 0.2769, 0.5712, 0.5662, 0.5412, 0.5682, 0.5412, 0.5232, 0.5712, 0.5248, 0.6438, 0.8252, 0.6459, 0.7952, 0.6664, 0.7952, 0.6678, 0.8252, 0.6734, 0.2355, 0.6438, 0.2405, 0.6438, 0.2077, 0.6736, 0.2114, 0.6434, 0.2854, 0.6137, 0.2903, 0.6137, 0.2488, 0.6436, 0.2526, 0.5712, 0.6584, 0.5412, 0.6564, 0.5412, 0.6149, 0.5712, 0.6133, 0.6736, 0.2077, 0.644, 0.2027, 0.6438, 0.1786, 0.6736, 0.1749, 0.6657, 0.8553, 0.6678, 0.8853, 0.6438, 0.8853, 0.6452, 0.8552, 0.5712, 0.4761, 0.5412, 0.4781, 0.5412, 0.433, 0.5712, 0.4346, 0.5712, 0.8386, 0.5412, 0.8366, 0.5412, 0.7952, 0.5712, 0.7936, 0.6436, 0.08293, 0.6139, 0.07804, 0.6137, 0.04526, 0.6436, 0.04147, 0.6736, 0.06006, 0.6758, 0.03008, 0.6963, 0.03003, 0.6977, 0.06006, 0.6734, 0.1371, 0.6438, 0.1422, 0.6438, 0.1094, 0.6736, 0.113, 0.6434, 0.03657, 0.6137, 0.04147, 0.6137, 9.736e-09, 0.6436, 0.00379, 0.5712, 0.7034, 0.5412, 0.7014, 0.5412, 0.66, 0.5712, 0.6584, 0.6736, 0.1749, 0.644, 0.1699, 0.6438, 0.1458, 0.6736, 0.1422, 0.6657, 0.9154, 0.6678, 0.9453, 0.6438, 0.9453, 0.6452, 0.9153, 0.5412, 0.8637, 0.5111, 0.8637, 0.5111, 0.5758, 0.5412, 0.5758, 0.6736, 0.4372, 0.644, 0.4321, 0.6438, 0.408, 0.6736, 0.4044, 0.6657, 0.9454, 0.6678, 0.9754, 0.6438, 0.9754, 0.6452, 0.9453, 0.5712, 0.8817, 0.5412, 0.8837, 0.5412, 0.8386, 0.5712, 0.8402, 0.571, 0.9252, 0.5413, 0.9203, 0.5412, 0.8875, 0.571, 0.8837, 0.6438, 0.9153, 0.6459, 0.8853, 0.6664, 0.8853, 0.6678, 0.9153, 0.6734, 0.3994, 0.6438, 0.4044, 0.6438, 0.3716, 0.6736, 0.3753, 0.5708, 0.9617, 0.5412, 0.9666, 0.5412, 0.9252, 0.571, 0.929, 0.6137, 0.3091, 0.6137, 0.3392, 0.5925, 0.3605, 0.5624, 0.3605, 0.5412, 0.3392, 0.5412, 0.3091, 0.5624, 0.2879, 0.5925, 0.2879, 0.5111, 0.2879, 0.481, 0.2879, 0.481, 2.341e-07, 0.5111, 0.0, 0.5412, 0.2879, 0.5111, 0.2879, 0.5111, 0.0, 0.5412, 0.0, 0.5712, 0.2879, 0.5412, 0.2879, 0.5412, 2.341e-07, 0.5712, 0.0, 0.5111, 0.5758, 0.481, 0.5758, 0.481, 0.2879, 0.5111, 0.2879, 0.5412, 0.5758, 0.5111, 0.5758, 0.5111, 0.2879, 0.5412, 0.2879, 0.481, 0.8576, 0.451, 0.8576, 0.451, 0.5697, 0.481, 0.5697, 0.5111, 0.8637, 0.481, 0.8637, 0.481, 0.5758, 0.5111, 0.5758])
me_cylinder.materials.append(mat_material_003)
me_cylinder.update()
me_cylinder_001 = bpy.data.meshes.new('Cylinder.001')
me_cylinder_001.from_pydata([(2.414, 0.16, -2.325), (2.414, 0.16, -0.3245), (2.527, 0.1131, -2.325), (2.527, 0.1131, -0.3245), (2.574, 3.392e-09, -2.325), (2.574, 3.392e-09, -0.3245), (2.527, -0.1131, -2.325), (2.527, -0.1131, -0.3245), (2.414, -0.16, -2.325), (2.414, -0.16, -0.3245), (2.301, -0.1131, -2.325), (2.301, -0.1131, -0.3245), (2.254, 3.392e-09, -2.325), (2.254, 3.392e-09, -0.3245), (2.301, 0.1131, -2.325), (2.301, 0.1131, -0.3245), (2.398, 0.16, -0.2126), (2.505, 0.1131, -0.1776), (2.55, 3.392e-09, -0.1631), (2.505, -0.1131, -0.1776), (2.398, -0.16, -0.2126), (2.29, -0.1131, -0.2475), (2.245, 3.392e-09, -0.262), (2.29, 0.1131, -0.2475), (2.347, 0.16, -0.1112), (2.439, 0.1131, -0.04467), (2.477, 3.392e-09, -0.01712), (2.439, -0.1131, -0.04467), (2.347, -0.16, -0.1112), (2.256, -0.1131, -0.1777), (2.218, 3.392e-09, -0.2052), (2.256, 0.1131, -0.1777), (2.268, 0.16, -0.03022), (2.335, 0.1131, 0.06131), (2.362, 3.392e-09, 0.09922), (2.335, -0.1131, 0.06131), (2.268, -0.16, -0.03022), (2.202, -0.1131, -0.1218), (2.174, 3.392e-09, -0.1597), (2.202, 0.1131, -0.1218), (2.168, 0.16, 0.02235), (2.203, 0.1131, 0.1299), (2.218, 3.392e-09, 0.1745), (2.203, -0.1131, 0.1299), (2.168, -0.16, 0.02235), (2.133, -0.1131, -0.08526), (2.119, 3.392e-09, -0.1298), (2.133, 0.1131, -0.08526), (2.057, 0.16, 0.04138), (2.057, 0.1131, 0.1545), (2.057, 3.392e-09, 0.2014), (2.057, -0.1131, 0.1545), (2.057, -0.16, 0.04138), (2.057, -0.1131, -0.07176), (2.057, 3.392e-09, -0.1186), (2.057, 0.1131, -0.07176), (-2.017, 0.16, 0.04138), (-2.017, 0.1131, 0.1545), (-2.017, 3.392e-09, 0.2014), (-2.017, -0.1131, 0.1545), (-2.017, -0.16, 0.04138), (-2.017, -0.1131, -0.07176), (-2.017, 3.392e-09, -0.1186), (-2.017, 0.1131, -0.07176), (-2.148, 0.16, 0.06563), (-2.113, 0.1131, 0.1732), (-2.098, 3.392e-09, 0.2178), (-2.113, -0.1131, 0.1732), (-2.148, -0.16, 0.06563), (-2.183, -0.1131, -0.04197), (-2.197, 3.392e-09, -0.08654), (-2.183, 0.1131, -0.04197), (-2.265, 0.16, 0.1293), (-2.199, 0.1131, 0.2208), (-2.171, 3.392e-09, 0.2587), (-2.199, -0.1131, 0.2208), (-2.265, -0.16, 0.1293), (-2.332, -0.1131, 0.03773), (-2.359, 3.392e-09, -0.0001826), (-2.332, 0.1131, 0.03773), (-2.357, 0.16, 0.2261), (-2.266, 0.1131, 0.2926), (-2.228, 3.392e-09, 0.3201), (-2.266, -0.1131, 0.2926), (-2.357, -0.16, 0.2261), (-2.449, -0.1131, 0.1596), (-2.487, 3.392e-09, 0.132), (-2.449, 0.1131, 0.1596), (-2.415, 0.16, 0.3465), (-2.307, 0.1131, 0.3815), (-2.263, 3.392e-09, 0.396), (-2.307, -0.1131, 0.3815), (-2.415, -0.16, 0.3465), (-2.522, -0.1131, 0.3116), (-2.567, 3.392e-09, 0.2971), (-2.522, 0.1131, 0.3116), (-2.432, 0.16, 0.4789), (-2.319, 0.1131, 0.4789), (-2.272, 3.392e-09, 0.4789), (-2.319, -0.1131, 0.4789), (-2.432, -0.16, 0.4789), (-2.545, -0.1131, 0.4789), (-2.592, 3.392e-09, 0.4789), (-2.545, 0.1131, 0.4789), (-2.432, 0.16, 1.652), (-2.319, 0.1131, 1.652), (-2.272, 3.392e-09, 1.652), (-2.319, -0.1131, 1.652), (-2.432, -0.16, 1.652), (-2.545, -0.1131, 1.652), (-2.592, 3.392e-09, 1.652), (-2.545, 0.1131, 1.652)], [], [(0, 1, 3, 2), (2, 3, 5, 4), (4, 5, 7, 6), (6, 7, 9, 8), (8, 9, 11, 10), (10, 11, 13, 12), (7, 5, 18, 19), (12, 13, 15, 14), (14, 15, 1, 0), (0, 2, 4, 6, 8, 10, 12, 14), (23, 22, 30, 31), (13, 11, 21, 22), (9, 7, 19, 20), (15, 13, 22, 23), (5, 3, 17, 18), (11, 9, 20, 21), (1, 15, 23, 16), (3, 1, 16, 17), (28, 27, 35, 36), (21, 20, 28, 29), (19, 18, 26, 27), (17, 16, 24, 25), (16, 23, 31, 24), (22, 21, 29, 30), (20, 19, 27, 28), (18, 17, 25, 26), (32, 39, 47, 40), (26, 25, 33, 34), (31, 30, 38, 39), (29, 28, 36, 37), (27, 26, 34, 35), (25, 24, 32, 33), (24, 31, 39, 32), (30, 29, 37, 38), (45, 44, 52, 53), (38, 37, 45, 46), (36, 35, 43, 44), (34, 33, 41, 42), (39, 38, 46, 47), (37, 36, 44, 45), (35, 34, 42, 43), (33, 32, 40, 41), (55, 54, 62, 63), (43, 42, 50, 51), (41, 40, 48, 49), (40, 47, 55, 48), (46, 45, 53, 54), (44, 43, 51, 52), (42, 41, 49, 50), (47, 46, 54, 55), (60, 59, 67, 68), (53, 52, 60, 61), (51, 50, 58, 59), (49, 48, 56, 57), (48, 55, 63, 56), (54, 53, 61, 62), (52, 51, 59, 60), (50, 49, 57, 58), (64, 71, 79, 72), (58, 57, 65, 66), (63, 62, 70, 71), (61, 60, 68, 69), (59, 58, 66, 67), (57, 56, 64, 65), (56, 63, 71, 64), (62, 61, 69, 70), (77, 76, 84, 85), (70, 69, 77, 78), (68, 67, 75, 76), (66, 65, 73, 74), (71, 70, 78, 79), (69, 68, 76, 77), (67, 66, 74, 75), (65, 64, 72, 73), (87, 86, 94, 95), (75, 74, 82, 83), (73, 72, 80, 81), (72, 79, 87, 80), (78, 77, 85, 86), (76, 75, 83, 84), (74, 73, 81, 82), (79, 78, 86, 87), (94, 93, 101, 102), (85, 84, 92, 93), (83, 82, 90, 91), (81, 80, 88, 89), (80, 87, 95, 88), (86, 85, 93, 94), (84, 83, 91, 92), (82, 81, 89, 90), (97, 96, 104, 105), (92, 91, 99, 100), (90, 89, 97, 98), (95, 94, 102, 103), (93, 92, 100, 101), (91, 90, 98, 99), (89, 88, 96, 97), (88, 95, 103, 96), (105, 104, 111, 110, 109, 108, 107, 106), (96, 103, 111, 104), (102, 101, 109, 110), (100, 99, 107, 108), (98, 97, 105, 106), (103, 102, 110, 111), (101, 100, 108, 109), (99, 98, 106, 107)])
me_cylinder_001.polygons.foreach_set('use_smooth', [True] * 106)
_uv = me_cylinder_001.uv_layers.new(name='UVMap')
_uv.uv.foreach_set('vector', [1.0, 0.5, 1.0, 1.0, 0.875, 1.0, 0.875, 0.5, 0.875, 0.5, 0.875, 1.0, 0.75, 1.0, 0.75, 0.5, 0.75, 0.5, 0.75, 1.0, 0.625, 1.0, 0.625, 0.5, 0.625, 0.5, 0.625, 1.0, 0.5, 1.0, 0.5, 0.5, 0.5, 0.5, 0.5, 1.0, 0.375, 1.0, 0.375, 0.5, 0.375, 0.5, 0.375, 1.0, 0.25, 1.0, 0.25, 0.5, 0.625, 1.0, 0.75, 1.0, 0.75, 1.0, 0.625, 1.0, 0.25, 0.5, 0.25, 1.0, 0.125, 1.0, 0.125, 0.5, 0.125, 0.5, 0.125, 1.0, 0.0, 1.0, 0.0, 0.5, 0.75, 0.49, 0.9197, 0.4197, 0.99, 0.25, 0.9197, 0.08029, 0.75, 0.01, 0.5803, 0.08029, 0.51, 0.25, 0.5803, 0.4197, 0.125, 1.0, 0.25, 1.0, 0.25, 1.0, 0.125, 1.0, 0.25, 1.0, 0.375, 1.0, 0.375, 1.0, 0.25, 1.0, 0.5, 1.0, 0.625, 1.0, 0.625, 1.0, 0.5, 1.0, 0.125, 1.0, 0.25, 1.0, 0.25, 1.0, 0.125, 1.0, 0.75, 1.0, 0.875, 1.0, 0.875, 1.0, 0.75, 1.0, 0.375, 1.0, 0.5, 1.0, 0.5, 1.0, 0.375, 1.0, 0.0, 1.0, 0.125, 1.0, 0.125, 1.0, 0.0, 1.0, 0.875, 1.0, 1.0, 1.0, 1.0, 1.0, 0.875, 1.0, 0.5, 1.0, 0.625, 1.0, 0.625, 1.0, 0.5, 1.0, 0.375, 1.0, 0.5, 1.0, 0.5, 1.0, 0.375, 1.0, 0.625, 1.0, 0.75, 1.0, 0.75, 1.0, 0.625, 1.0, 0.875, 1.0, 1.0, 1.0, 1.0, 1.0, 0.875, 1.0, 0.0, 1.0, 0.125, 1.0, 0.125, 1.0, 0.0, 1.0, 0.25, 1.0, 0.375, 1.0, 0.375, 1.0, 0.25, 1.0, 0.5, 1.0, 0.625, 1.0, 0.625, 1.0, 0.5, 1.0, 0.75, 1.0, 0.875, 1.0, 0.875, 1.0, 0.75, 1.0, 0.0, 1.0, 0.125, 1.0, 0.125, 1.0, 0.0, 1.0, 0.75, 1.0, 0.875, 1.0, 0.875, 1.0, 0.75, 1.0, 0.125, 1.0, 0.25, 1.0, 0.25, 1.0, 0.125, 1.0, 0.375, 1.0, 0.5, 1.0, 0.5, 1.0, 0.375, 1.0, 0.625, 1.0, 0.75, 1.0, 0.75, 1.0, 0.625, 1.0, 0.875, 1.0, 1.0, 1.0, 1.0, 1.0, 0.875, 1.0, 0.0, 1.0, 0.125, 1.0, 0.125, 1.0, 0.0, 1.0, 0.25, 1.0, 0.375, 1.0, 0.375, 1.0, 0.25, 1.0, 0.375, 1.0, 0.5, 1.0, 0.5, 1.0, 0.375, 1.0, 0.25, 1.0, 0.375, 1.0, 0.375, 1.0, 0.25, 1.0, 0.5, 1.0, 0.625, 1.0, 0.625, 1.0, 0.5, 1.0, 0.75, 1.0, 0.875, 1.0, 0.875, 1.0, 0.75, 1.0, 0.125, 1.0, 0.25, 1.0, 0.25, 1.0, 0.125, 1.0, 0.375, 1.0, 0.5, 1.0, 0.5, 1.0, 0.375, 1.0, 0.625, 1.0, 0.75, 1.0, 0.75, 1.0, 0.625, 1.0, 0.875, 1.0, 1.0, 1.0, 1.0, 1.0, 0.875, 1.0, 0.125, 1.0, 0.25, 1.0, 0.25, 1.0, 0.125, 1.0, 0.625, 1.0, 0.75, 1.0, 0.75, 1.0, 0.625, 1.0, 0.875, 1.0, 1.0, 1.0, 1.0, 1.0, 0.875, 1.0, 0.0, 1.0, 0.125, 1.0, 0.125, 1.0, 0.0, 1.0, 0.25, 1.0, 0.375, 1.0, 0.375, 1.0, 0.25, 1.0, 0.5, 1.0, 0.625, 1.0, 0.625, 1.0, 0.5, 1.0, 0.75, 1.0, 0.875, 1.0, 0.875, 1.0, 0.75, 1.0, 0.125, 1.0, 0.25, 1.0, 0.25, 1.0, 0.125, 1.0, 0.5, 1.0, 0.625, 1.0, 0.625, 1.0, 0.5, 1.0, 0.375, 1.0, 0.5, 1.0, 0.5, 1.0, 0.375, 1.0, 0.625, 1.0, 0.75, 1.0, 0.75, 1.0, 0.625, 1.0, 0.875, 1.0, 1.0, 1.0, 1.0, 1.0, 0.875, 1.0, 0.0, 1.0, 0.125, 1.0, 0.125, 1.0, 0.0, 1.0, 0.25, 1.0, 0.375, 1.0, 0.375, 1.0, 0.25, 1.0, 0.5, 1.0, 0.625, 1.0, 0.625, 1.0, 0.5, 1.0, 0.75, 1.0, 0.875, 1.0, 0.875, 1.0, 0.75, 1.0, 0.0, 1.0, 0.125, 1.0, 0.125, 1.0, 0.0, 1.0, 0.75, 1.0, 0.875, 1.0, 0.875, 1.0, 0.75, 1.0, 0.125, 1.0, 0.25, 1.0, 0.25, 1.0, 0.125, 1.0, 0.375, 1.0, 0.5, 1.0, 0.5, 1.0, 0.375, 1.0, 0.625, 1.0, 0.75, 1.0, 0.75, 1.0, 0.625, 1.0, 0.875, 1.0, 1.0, 1.0, 1.0, 1.0, 0.875, 1.0, 0.0, 1.0, 0.125, 1.0, 0.125, 1.0, 0.0, 1.0, 0.25, 1.0, 0.375, 1.0, 0.375, 1.0, 0.25, 1.0, 0.375, 1.0, 0.5, 1.0, 0.5, 1.0, 0.375, 1.0, 0.25, 1.0, 0.375, 1.0, 0.375, 1.0, 0.25, 1.0, 0.5, 1.0, 0.625, 1.0, 0.625, 1.0, 0.5, 1.0, 0.75, 1.0, 0.875, 1.0, 0.875, 1.0, 0.75, 1.0, 0.125, 1.0, 0.25, 1.0, 0.25, 1.0, 0.125, 1.0, 0.375, 1.0, 0.5, 1.0, 0.5, 1.0, 0.375, 1.0, 0.625, 1.0, 0.75, 1.0, 0.75, 1.0, 0.625, 1.0, 0.875, 1.0, 1.0, 1.0, 1.0, 1.0, 0.875, 1.0, 0.125, 1.0, 0.25, 1.0, 0.25, 1.0, 0.125, 1.0, 0.625, 1.0, 0.75, 1.0, 0.75, 1.0, 0.625, 1.0, 0.875, 1.0, 1.0, 1.0, 1.0, 1.0, 0.875, 1.0, 0.0, 1.0, 0.125, 1.0, 0.125, 1.0, 0.0, 1.0, 0.25, 1.0, 0.375, 1.0, 0.375, 1.0, 0.25, 1.0, 0.5, 1.0, 0.625, 1.0, 0.625, 1.0, 0.5, 1.0, 0.75, 1.0, 0.875, 1.0, 0.875, 1.0, 0.75, 1.0, 0.125, 1.0, 0.25, 1.0, 0.25, 1.0, 0.125, 1.0, 0.25, 1.0, 0.375, 1.0, 0.375, 1.0, 0.25, 1.0, 0.375, 1.0, 0.5, 1.0, 0.5, 1.0, 0.375, 1.0, 0.625, 1.0, 0.75, 1.0, 0.75, 1.0, 0.625, 1.0, 0.875, 1.0, 1.0, 1.0, 1.0, 1.0, 0.875, 1.0, 0.0, 1.0, 0.125, 1.0, 0.125, 1.0, 0.0, 1.0, 0.25, 1.0, 0.375, 1.0, 0.375, 1.0, 0.25, 1.0, 0.5, 1.0, 0.625, 1.0, 0.625, 1.0, 0.5, 1.0, 0.75, 1.0, 0.875, 1.0, 0.875, 1.0, 0.75, 1.0, 0.875, 1.0, 1.0, 1.0, 1.0, 1.0, 0.875, 1.0, 0.5, 1.0, 0.625, 1.0, 0.625, 1.0, 0.5, 1.0, 0.75, 1.0, 0.875, 1.0, 0.875, 1.0, 0.75, 1.0, 0.125, 1.0, 0.25, 1.0, 0.25, 1.0, 0.125, 1.0, 0.375, 1.0, 0.5, 1.0, 0.5, 1.0, 0.375, 1.0, 0.625, 1.0, 0.75, 1.0, 0.75, 1.0, 0.625, 1.0, 0.875, 1.0, 1.0, 1.0, 1.0, 1.0, 0.875, 1.0, 0.0, 1.0, 0.125, 1.0, 0.125, 1.0, 0.0, 1.0, 0.4197, 0.4197, 0.25, 0.49, 0.08029, 0.4197, 0.01, 0.25, 0.08029, 0.08029, 0.25, 0.01, 0.4197, 0.08029, 0.49, 0.25, 0.0, 1.0, 0.125, 1.0, 0.125, 1.0, 0.0, 1.0, 0.25, 1.0, 0.375, 1.0, 0.375, 1.0, 0.25, 1.0, 0.5, 1.0, 0.625, 1.0, 0.625, 1.0, 0.5, 1.0, 0.75, 1.0, 0.875, 1.0, 0.875, 1.0, 0.75, 1.0, 0.125, 1.0, 0.25, 1.0, 0.25, 1.0, 0.125, 1.0, 0.375, 1.0, 0.5, 1.0, 0.5, 1.0, 0.375, 1.0, 0.625, 1.0, 0.75, 1.0, 0.75, 1.0, 0.625, 1.0])
me_cylinder_001.materials.append(mat_material_003)
me_cylinder_001.update()
me_cylinder_002 = bpy.data.meshes.new('Cylinder.002')
me_cylinder_002.from_pydata([(0.0, 0.16, -1.778), (0.0, 0.16, 1.778), (0.1131, 0.1131, -1.778), (0.1131, 0.1131, 1.778), (0.16, 0.0, -1.778), (0.16, 0.0, 1.778), (0.1131, -0.1131, -1.778), (0.1131, -0.1131, 1.778), (0.0, -0.16, -1.778), (0.0, -0.16, 1.778), (-0.1131, -0.1131, -1.778), (-0.1131, -0.1131, 1.778), (-0.16, 0.0, -1.778), (-0.16, 0.0, 1.778), (-0.1131, 0.1131, -1.778), (-0.1131, 0.1131, 1.778)], [], [(0, 1, 3, 2), (2, 3, 5, 4), (4, 5, 7, 6), (6, 7, 9, 8), (8, 9, 11, 10), (10, 11, 13, 12), (12, 13, 15, 14), (14, 15, 1, 0), (0, 2, 4, 6, 8, 10, 12, 14), (3, 1, 15, 13, 11, 9, 7, 5)])
me_cylinder_002.polygons.foreach_set('use_smooth', [True] * 10)
_uv = me_cylinder_002.uv_layers.new(name='UVMap')
_uv.uv.foreach_set('vector', [1.0, 0.5, 1.0, 1.0, 0.875, 1.0, 0.875, 0.5, 0.875, 0.5, 0.875, 1.0, 0.75, 1.0, 0.75, 0.5, 0.75, 0.5, 0.75, 1.0, 0.625, 1.0, 0.625, 0.5, 0.625, 0.5, 0.625, 1.0, 0.5, 1.0, 0.5, 0.5, 0.5, 0.5, 0.5, 1.0, 0.375, 1.0, 0.375, 0.5, 0.375, 0.5, 0.375, 1.0, 0.25, 1.0, 0.25, 0.5, 0.25, 0.5, 0.25, 1.0, 0.125, 1.0, 0.125, 0.5, 0.125, 0.5, 0.125, 1.0, 0.0, 1.0, 0.0, 0.5, 0.75, 0.49, 0.9197, 0.4197, 0.99, 0.25, 0.9197, 0.08029, 0.75, 0.01, 0.5803, 0.08029, 0.51, 0.25, 0.5803, 0.4197, 0.875, 1.0, 0.0, 1.0, 0.125, 1.0, 0.25, 1.0, 0.375, 1.0, 0.5, 1.0, 0.625, 1.0, 0.75, 1.0])
me_cylinder_002.materials.append(mat_material_003)
me_cylinder_002.update()
me_cube_003 = bpy.data.meshes.new('Cube.003')
me_cube_003.from_pydata([(-0.06551, -0.5331, -0.8942), (-0.06551, -0.2691, -1.158), (-0.06551, -0.513, -0.9952), (-0.06551, -0.4558, -1.081), (-0.06551, -0.3701, -1.138), (-0.06551, -0.2691, 0.4065), (-0.06551, -0.5331, 0.1425), (-0.06551, -0.3701, 0.3864), (-0.06551, -0.4558, 0.3292), (-0.06551, -0.513, 0.2435), (-0.06551, 0.2691, -1.158), (-0.06551, 0.5331, -0.8942), (-0.06551, 0.3701, -1.138), (-0.06551, 0.4558, -1.081), (-0.06551, 0.513, -0.9952), (-0.06551, 0.5331, 0.1425), (-0.06551, 0.2691, 0.4065), (-0.06551, 0.513, 0.2435), (-0.06551, 0.4558, 0.3292), (-0.06551, 0.3701, 0.3864), (0.06976, -0.2691, -1.158), (0.06976, -0.5331, -0.8942), (0.06976, -0.3701, -1.138), (0.06976, -0.4558, -1.081), (0.06976, -0.513, -0.9952), (0.06976, -0.5331, 0.1425), (0.06976, -0.2691, 0.4065), (0.06976, -0.513, 0.2435), (0.06976, -0.4558, 0.3292), (0.06976, -0.3701, 0.3864), (0.06976, 0.5331, -0.8942), (0.06976, 0.2691, -1.158), (0.06976, 0.513, -0.9952), (0.06976, 0.4558, -1.081), (0.06976, 0.3701, -1.138), (0.06976, 0.2691, 0.4065), (0.06976, 0.5331, 0.1425), (0.06976, 0.3701, 0.3864), (0.06976, 0.4558, 0.3292), (0.06976, 0.513, 0.2435), (-0.06551, 0.3991, -1.288), (-0.06551, 0.6631, -1.024), (-0.06551, 0.5001, -1.268), (-0.06551, 0.5858, -1.211), (-0.06551, 0.643, -1.125), (-0.06551, -0.6631, -1.024), (-0.06551, -0.3991, -1.288), (-0.06551, -0.643, -1.125), (-0.06551, -0.5858, -1.211), (-0.06551, -0.5001, -1.268), (-0.06551, -0.3991, 0.5365), (-0.06551, -0.6631, 0.2725), (-0.06551, -0.5001, 0.5164), (-0.06551, -0.5858, 0.4592), (-0.06551, -0.643, 0.3735), (-0.06551, 0.6631, 0.2725), (-0.06551, 0.3991, 0.5365), (-0.06551, 0.643, 0.3735), (-0.06551, 0.5858, 0.4592), (-0.06551, 0.5001, 0.5164), (0.06976, 0.3991, 0.5365), (0.06976, 0.6631, 0.2725), (0.06976, 0.5001, 0.5164), (0.06976, 0.5858, 0.4592), (0.06976, 0.643, 0.3735), (0.06976, 0.6631, -1.024), (0.06976, 0.3991, -1.288), (0.06976, 0.643, -1.125), (0.06976, 0.5858, -1.211), (0.06976, 0.5001, -1.268), (0.06976, -0.3991, -1.288), (0.06976, -0.6631, -1.024), (0.06976, -0.5001, -1.268), (0.06976, -0.5858, -1.211), (0.06976, -0.643, -1.125), (0.06976, -0.6631, 0.2725), (0.06976, -0.3991, 0.5365), (0.06976, -0.643, 0.3735), (0.06976, -0.5858, 0.4592), (0.06976, -0.5001, 0.5164), (-0.007844, 0.2691, -1.158), (0.03725, 0.2691, -1.158), (0.03725, 0.3701, -1.138), (-0.007844, 0.3701, -1.138), (0.03725, 0.4558, -1.081), (-0.007844, 0.4558, -1.081), (0.03725, 0.513, -0.9952), (-0.007844, 0.513, -0.9952), (0.03725, 0.5331, -0.8942), (-0.007844, 0.5331, -0.8942), (0.03725, 0.2691, 0.4065), (-0.007844, 0.2691, 0.4065), (-0.007844, 0.3701, 0.3864), (0.03725, 0.3701, 0.3864), (-0.007844, 0.4558, 0.3292), (0.03725, 0.4558, 0.3292), (-0.007844, 0.513, 0.2435), (0.03725, 0.513, 0.2435), (-0.007844, 0.5331, 0.1425), (0.03725, 0.5331, 0.1425), (0.03725, -0.5331, 0.1425), (-0.007844, -0.5331, 0.1425), (-0.007844, -0.513, 0.2435), (0.03725, -0.513, 0.2435), (-0.007844, -0.4558, 0.3292), (0.03725, -0.4558, 0.3292), (-0.007844, -0.3701, 0.3864), (0.03725, -0.3701, 0.3864), (-0.007844, -0.2691, 0.4065), (0.03725, -0.2691, 0.4065), (0.03725, -0.2691, -1.158), (-0.007844, -0.2691, -1.158), (-0.007844, -0.3701, -1.138), (0.03725, -0.3701, -1.138), (-0.007844, -0.4558, -1.081), (0.03725, -0.4558, -1.081), (-0.007844, -0.513, -0.9952), (0.03725, -0.513, -0.9952), (-0.007844, -0.5331, -0.8942), (0.03725, -0.5331, -0.8942)], [], [(11, 15, 55, 41), (71, 75, 51, 45), (31, 20, 70, 66), (60, 56, 50, 76), (41, 55, 61, 65), (21, 24, 2, 0), (16, 5, 50, 56), (25, 21, 0, 6), (27, 25, 6, 9), (40, 66, 70, 46), (21, 25, 75, 71), (36, 30, 65, 61), (26, 35, 60, 76), (6, 0, 45, 51), (1, 10, 40, 46), (66, 40, 42, 69), (69, 42, 43, 68), (68, 43, 44, 67), (67, 44, 41, 65), (56, 60, 62, 59), (59, 62, 63, 58), (58, 63, 64, 57), (57, 64, 61, 55), (46, 70, 72, 49), (49, 72, 73, 48), (48, 73, 74, 47), (47, 74, 71, 45), (76, 50, 52, 79), (79, 52, 53, 78), (78, 53, 54, 77), (77, 54, 51, 75), (45, 0, 2, 47), (47, 2, 3, 48), (48, 3, 4, 49), (49, 4, 1, 46), (11, 41, 44, 14), (14, 44, 43, 13), (13, 43, 42, 12), (12, 42, 40, 10), (50, 5, 7, 52), (52, 7, 8, 53), (53, 8, 9, 54), (54, 9, 6, 51), (55, 15, 17, 57), (57, 17, 18, 58), (58, 18, 19, 59), (59, 19, 16, 56), (60, 35, 37, 62), (62, 37, 38, 63), (63, 38, 39, 64), (64, 39, 36, 61), (31, 66, 69, 34), (34, 69, 68, 33), (33, 68, 67, 32), (32, 67, 65, 30), (21, 71, 74, 24), (24, 74, 73, 23), (23, 73, 72, 22), (22, 72, 70, 20), (75, 25, 27, 77), (77, 27, 28, 78), (78, 28, 29, 79), (79, 29, 26, 76), (28, 27, 9, 8), (29, 28, 8, 7), (26, 29, 7, 5), (35, 26, 5, 16), (37, 35, 16, 19), (38, 37, 19, 18), (39, 38, 18, 17), (36, 39, 17, 15), (30, 36, 15, 11), (32, 30, 11, 14), (33, 32, 14, 13), (34, 33, 13, 12), (31, 34, 12, 10), (20, 31, 10, 1), (22, 20, 1, 4), (23, 22, 4, 3), (24, 23, 3, 2), (80, 111, 112, 114, 116, 118, 101, 102, 104, 106, 108, 91, 92, 94, 96, 98, 89, 87, 85, 83), (81, 82, 84, 86, 88, 99, 97, 95, 93, 90, 109, 107, 105, 103, 100, 119, 117, 115, 113, 110), (80, 83, 82, 81), (83, 85, 84, 82), (85, 87, 86, 84), (87, 89, 88, 86), (89, 98, 99, 88), (98, 96, 97, 99), (96, 94, 95, 97), (94, 92, 93, 95), (92, 91, 90, 93), (91, 108, 109, 90), (108, 106, 107, 109), (106, 104, 105, 107), (104, 102, 103, 105), (102, 101, 100, 103), (101, 118, 119, 100), (118, 116, 117, 119), (116, 114, 115, 117), (114, 112, 113, 115), (112, 111, 110, 113), (111, 80, 81, 110)])
me_cube_003.polygons.foreach_set('use_smooth', [0, 1, 0, 1, 1, 0, 0, 0, 0, 1, 0, 0, 0, 0, 0, 1, 1, 1, 1, 1, 1, 1, 1, 1, 1, 1, 1, 1, 1, 1, 1, 0, 0, 0, 0, 0, 0, 0, 0, 0, 0, 0, 0, 0, 0, 0, 0, 0, 0, 0, 0, 0, 0, 0, 0, 0, 0, 0, 0, 0, 0, 0, 0, 0, 0, 0, 0, 0, 0, 0, 0, 0, 0, 0, 0, 0, 0, 0, 0, 0, 0, 0, 0, 0, 0, 0, 0, 0, 0, 0, 0, 0, 0, 0, 0, 0, 0, 0, 0, 0, 0, 0])
_uv = me_cube_003.uv_layers.new(name='UVMap')
_uv.uv.foreach_set('vector', [0.4334, 0.2255, 0.5666, 0.2255, 0.5888, 0.25, 0.4112, 0.25, 0.4112, 0.75, 0.5888, 0.75, 0.5888, 1.0, 0.4112, 1.0, 0.3995, 0.5743, 0.3995, 0.6757, 0.375, 0.7002, 0.375, 0.5498, 0.625, 0.5498, 0.875, 0.5498, 0.875, 0.7002, 0.625, 0.7002, 0.4112, 0.25, 0.5888, 0.25, 0.5888, 0.5, 0.4112, 0.5, 0.4334, 0.7255, 0.4208, 0.7236, 0.4208, 0.0264, 0.4334, 0.0245, 0.6005, 0.1757, 0.6005, 0.07428, 0.625, 0.04977, 0.625, 0.2002, 0.5666, 0.7255, 0.4334, 0.7255, 0.4334, 0.0245, 0.5666, 0.0245, 0.5792, 0.7236, 0.5666, 0.7255, 0.5666, 0.0245, 0.5792, 0.0264, 0.125, 0.5498, 0.375, 0.5498, 0.375, 0.7002, 0.125, 0.7002, 0.4334, 0.7255, 0.5666, 0.7255, 0.5888, 0.75, 0.4112, 0.75, 0.5666, 0.5245, 0.4334, 0.5245, 0.4112, 0.5, 0.5888, 0.5, 0.6005, 0.6757, 0.6005, 0.5743, 0.625, 0.5498, 0.625, 0.7002, 0.5666, 0.0245, 0.4334, 0.0245, 0.4112, 0.0, 0.5888, 0.0, 0.3995, 0.07428, 0.3995, 0.1757, 0.375, 0.2002, 0.375, 0.04977, 0.375, 0.5498, 0.125, 0.5498, 0.125, 0.5307, 0.375, 0.5307, 0.375, 0.5307, 0.125, 0.5307, 0.125, 0.5, 0.375, 0.5, 0.375, 0.5, 0.375, 0.25, 0.3973, 0.25, 0.3973, 0.5, 0.3973, 0.5, 0.3973, 0.25, 0.4112, 0.25, 0.4112, 0.5, 0.875, 0.5498, 0.625, 0.5498, 0.625, 0.5307, 0.875, 0.5307, 0.875, 0.5307, 0.625, 0.5307, 0.625, 0.5, 0.875, 0.5, 0.625, 0.25, 0.625, 0.5, 0.6027, 0.5, 0.6027, 0.25, 0.6027, 0.25, 0.6027, 0.5, 0.5888, 0.5, 0.5888, 0.25, 0.125, 0.7002, 0.375, 0.7002, 0.375, 0.7193, 0.125, 0.7193, 0.125, 0.7193, 0.375, 0.7193, 0.375, 0.75, 0.125, 0.75, 0.375, 1.0, 0.375, 0.75, 0.3973, 0.75, 0.3973, 1.0, 0.3973, 1.0, 0.3973, 0.75, 0.4112, 0.75, 0.4112, 1.0, 0.625, 0.7002, 0.875, 0.7002, 0.875, 0.7193, 0.625, 0.7193, 0.625, 0.7193, 0.875, 0.7193, 0.875, 0.75, 0.625, 0.75, 0.625, 0.75, 0.625, 1.0, 0.6027, 1.0, 0.6027, 0.75, 0.6027, 0.75, 0.6027, 1.0, 0.5888, 1.0, 0.5888, 0.75, 0.4112, 0.0, 0.4334, 0.0245, 0.4208, 0.0264, 0.3983, 0.003789, 0.3983, 0.003789, 0.4208, 0.0264, 0.3995, 0.0245, 0.3896, 0.01458, 0.3896, 0.01458, 0.3995, 0.0245, 0.4014, 0.05523, 0.3788, 0.03073, 0.3788, 0.03073, 0.4014, 0.05523, 0.3995, 0.07428, 0.375, 0.04977, 0.4334, 0.2255, 0.4112, 0.25, 0.3983, 0.2462, 0.4208, 0.2236, 0.4208, 0.2236, 0.3983, 0.2462, 0.3896, 0.2354, 0.3995, 0.2255, 0.3995, 0.2255, 0.3896, 0.2354, 0.3788, 0.2193, 0.4014, 0.1948, 0.4014, 0.1948, 0.3788, 0.2193, 0.375, 0.2002, 0.3995, 0.1757, 0.625, 0.04977, 0.6005, 0.07428, 0.5986, 0.05523, 0.6212, 0.03073, 0.6212, 0.03073, 0.5986, 0.05523, 0.6005, 0.0245, 0.6104, 0.01458, 0.6104, 0.01458, 0.6005, 0.0245, 0.5792, 0.0264, 0.6017, 0.003789, 0.6017, 0.003789, 0.5792, 0.0264, 0.5666, 0.0245, 0.5888, 0.0, 0.5888, 0.25, 0.5666, 0.2255, 0.5792, 0.2236, 0.6017, 0.2462, 0.6017, 0.2462, 0.5792, 0.2236, 0.6005, 0.2255, 0.6104, 0.2354, 0.6104, 0.2354, 0.6005, 0.2255, 0.5986, 0.1948, 0.6212, 0.2193, 0.6212, 0.2193, 0.5986, 0.1948, 0.6005, 0.1757, 0.625, 0.2002, 0.625, 0.5498, 0.6005, 0.5743, 0.5986, 0.5552, 0.6212, 0.5307, 0.6212, 0.5307, 0.5986, 0.5552, 0.6005, 0.5245, 0.6104, 0.5146, 0.6104, 0.5146, 0.6005, 0.5245, 0.5792, 0.5264, 0.6017, 0.5038, 0.6017, 0.5038, 0.5792, 0.5264, 0.5666, 0.5245, 0.5888, 0.5, 0.3995, 0.5743, 0.375, 0.5498, 0.3788, 0.5307, 0.4014, 0.5552, 0.4014, 0.5552, 0.3788, 0.5307, 0.3896, 0.5146, 0.3995, 0.5245, 0.3995, 0.5245, 0.3896, 0.5146, 0.3983, 0.5038, 0.4208, 0.5264, 0.4208, 0.5264, 0.3983, 0.5038, 0.4112, 0.5, 0.4334, 0.5245, 0.4334, 0.7255, 0.4112, 0.75, 0.3983, 0.7462, 0.4208, 0.7236, 0.4208, 0.7236, 0.3983, 0.7462, 0.3896, 0.7354, 0.3995, 0.7255, 0.3995, 0.7255, 0.3896, 0.7354, 0.3788, 0.7193, 0.4014, 0.6948, 0.4014, 0.6948, 0.3788, 0.7193, 0.375, 0.7002, 0.3995, 0.6757, 0.5888, 0.75, 0.5666, 0.7255, 0.5792, 0.7236, 0.6017, 0.7462, 0.6017, 0.7462, 0.5792, 0.7236, 0.6005, 0.7255, 0.6104, 0.7354, 0.6104, 0.7354, 0.6005, 0.7255, 0.5986, 0.6948, 0.6212, 0.7193, 0.6212, 0.7193, 0.5986, 0.6948, 0.6005, 0.6757, 0.625, 0.7002, 0.6005, 0.7255, 0.5792, 0.7236, 0.5792, 0.0264, 0.6005, 0.0245, 0.5986, 0.6948, 0.6005, 0.7255, 0.6005, 0.0245, 0.5986, 0.05523, 0.6005, 0.6757, 0.5986, 0.6948, 0.5986, 0.05523, 0.6005, 0.07428, 0.6005, 0.5743, 0.6005, 0.6757, 0.6005, 0.07428, 0.6005, 0.1757, 0.5986, 0.5552, 0.6005, 0.5743, 0.6005, 0.1757, 0.5986, 0.1948, 0.6005, 0.5245, 0.5986, 0.5552, 0.5986, 0.1948, 0.6005, 0.2255, 0.5792, 0.5264, 0.6005, 0.5245, 0.6005, 0.2255, 0.5792, 0.2236, 0.5666, 0.5245, 0.5792, 0.5264, 0.5792, 0.2236, 0.5666, 0.2255, 0.4334, 0.5245, 0.5666, 0.5245, 0.5666, 0.2255, 0.4334, 0.2255, 0.4208, 0.5264, 0.4334, 0.5245, 0.4334, 0.2255, 0.4208, 0.2236, 0.3995, 0.5245, 0.4208, 0.5264, 0.4208, 0.2236, 0.3995, 0.2255, 0.4014, 0.5552, 0.3995, 0.5245, 0.3995, 0.2255, 0.4014, 0.1948, 0.3995, 0.5743, 0.4014, 0.5552, 0.4014, 0.1948, 0.3995, 0.1757, 0.3995, 0.6757, 0.3995, 0.5743, 0.3995, 0.1757, 0.3995, 0.07428, 0.4014, 0.6948, 0.3995, 0.6757, 0.3995, 0.07428, 0.4014, 0.05523, 0.3995, 0.7255, 0.4014, 0.6948, 0.4014, 0.05523, 0.3995, 0.0245, 0.4208, 0.7236, 0.3995, 0.7255, 0.3995, 0.0245, 0.4208, 0.0264, 0.3995, 0.3086, 0.3995, 0.2748, 0.4014, 0.2684, 0.3995, 0.2582, 0.4208, 0.2588, 0.4334, 0.2582, 0.5666, 0.2582, 0.5792, 0.2588, 0.6005, 0.2582, 0.5986, 0.2684, 0.6005, 0.2748, 0.6005, 0.3086, 0.5986, 0.3149, 0.6005, 0.3252, 0.5792, 0.3245, 0.5666, 0.3252, 0.4334, 0.3252, 0.4208, 0.3245, 0.3995, 0.3252, 0.4014, 0.3149, 0.3995, 0.4414, 0.4014, 0.4351, 0.3995, 0.4248, 0.4208, 0.4255, 0.4334, 0.4248, 0.5666, 0.4248, 0.5792, 0.4255, 0.6005, 0.4248, 0.5986, 0.4351, 0.6005, 0.4414, 0.6005, 0.4752, 0.5986, 0.4816, 0.6005, 0.4918, 0.5792, 0.4912, 0.5666, 0.4918, 0.4334, 0.4918, 0.4208, 0.4912, 0.3995, 0.4918, 0.4014, 0.4816, 0.3995, 0.4752, 0.3995, 0.3086, 0.4014, 0.3149, 0.4014, 0.4351, 0.3995, 0.4414, 0.4014, 0.3149, 0.3995, 0.3252, 0.3995, 0.4248, 0.4014, 0.4351, 0.3995, 0.3252, 0.4208, 0.3245, 0.4208, 0.4255, 0.3995, 0.4248, 0.4208, 0.3245, 0.4334, 0.3252, 0.4334, 0.4248, 0.4208, 0.4255, 0.4334, 0.3252, 0.5666, 0.3252, 0.5666, 0.4248, 0.4334, 0.4248, 0.5666, 0.3252, 0.5792, 0.3245, 0.5792, 0.4255, 0.5666, 0.4248, 0.5792, 0.3245, 0.6005, 0.3252, 0.6005, 0.4248, 0.5792, 0.4255, 0.6005, 0.3252, 0.5986, 0.3149, 0.5986, 0.4351, 0.6005, 0.4248, 0.5986, 0.3149, 0.6005, 0.3086, 0.6005, 0.4414, 0.5986, 0.4351, 0.6005, 0.3086, 0.6005, 0.2748, 0.6005, 0.4752, 0.6005, 0.4414, 0.6005, 0.2748, 0.5986, 0.2684, 0.5986, 0.4816, 0.6005, 0.4752, 0.5986, 0.2684, 0.6005, 0.2582, 0.6005, 0.4918, 0.5986, 0.4816, 0.6005, 0.2582, 0.5792, 0.2588, 0.5792, 0.4912, 0.6005, 0.4918, 0.5792, 0.2588, 0.5666, 0.2582, 0.5666, 0.4918, 0.5792, 0.4912, 0.5666, 0.2582, 0.4334, 0.2582, 0.4334, 0.4918, 0.5666, 0.4918, 0.4334, 0.2582, 0.4208, 0.2588, 0.4208, 0.4912, 0.4334, 0.4918, 0.4208, 0.2588, 0.3995, 0.2582, 0.3995, 0.4918, 0.4208, 0.4912, 0.3995, 0.2582, 0.4014, 0.2684, 0.4014, 0.4816, 0.3995, 0.4918, 0.4014, 0.2684, 0.3995, 0.2748, 0.3995, 0.4752, 0.4014, 0.4816, 0.3995, 0.2748, 0.3995, 0.3086, 0.3995, 0.4414, 0.3995, 0.4752])
me_cube_003.update()
me_sphere = bpy.data.meshes.new('Sphere')
me_sphere.from_pydata([(-0.5625, 0.3414, -2.425e-07), (-0.7019, 0.3154, -2.512e-07), (-0.8989, 0.1306, -2.512e-07), (-0.5625, 0.3154, -0.1306), (-0.7019, 0.2914, -0.1207), (-0.82, 0.223, -0.09237), (-0.8989, 0.1207, -0.04999), (-0.5625, 0.2414, -0.2414), (-0.7019, 0.223, -0.223), (-0.82, 0.1707, -0.1707), (-0.8989, 0.09237, -0.09237), (-0.5625, 0.1306, -0.3154), (-0.7019, 0.1207, -0.2914), (-0.82, 0.09237, -0.223), (-0.8989, 0.04999, -0.1207), (-0.5625, -7.728e-08, -0.3414), (-0.7019, -6.175e-08, -0.3154), (-0.82, -4.525e-08, -0.2414), (-0.8989, -2.367e-08, -0.1306), (-0.5625, -0.1306, -0.3154), (-0.7019, -0.1207, -0.2914), (-0.82, -0.09237, -0.223), (-0.8989, -0.04999, -0.1207), (-0.5625, -0.2414, -0.2414), (-0.7019, -0.223, -0.223), (-0.82, -0.1707, -0.1707), (-0.8989, -0.09237, -0.09237), (-0.5625, -0.3154, -0.1306), (-0.7019, -0.2914, -0.1207), (-0.82, -0.223, -0.09237), (-0.8989, -0.1207, -0.04999), (-0.5625, -0.3414, -9.706e-08), (-0.7019, -0.3154, -1.494e-07), (-0.82, -0.2414, -1.698e-07), (-0.8989, -0.1306, -2.105e-07), (-0.9266, -3.046e-09, -2.512e-07), (-0.82, 0.2414, -4.14e-07), (0.7019, 0.3154, -2.308e-07), (0.5625, 0.3414, -2.425e-07), (0.8989, 0.1207, -0.04999), (0.82, 0.223, -0.09237), (0.7019, 0.2914, -0.1207), (0.5625, 0.3154, -0.1306), (0.8989, 0.09237, -0.09237), (0.82, 0.1707, -0.1707), (0.7019, 0.223, -0.223), (0.5625, 0.2414, -0.2414), (0.8989, 0.04999, -0.1207), (0.82, 0.09237, -0.223), (0.7019, 0.1207, -0.2914), (0.5625, 0.1306, -0.3154), (0.8989, -4.526e-08, -0.1306), (0.82, -6.178e-08, -0.2414), (0.7019, -7.069e-08, -0.3154), (0.5625, -7.728e-08, -0.3414), (0.8989, -0.04999, -0.1207), (0.82, -0.09237, -0.223), (0.7019, -0.1207, -0.2914), (0.5625, -0.1306, -0.3154), (0.8989, -0.09237, -0.09237), (0.82, -0.1707, -0.1707), (0.7019, -0.223, -0.223), (0.5625, -0.2414, -0.2414), (0.8989, -0.1207, -0.04999), (0.82, -0.223, -0.09237), (0.7019, -0.2914, -0.1207), (0.5625, -0.3154, -0.1306), (0.8989, -0.1306, -1.698e-07), (0.82, -0.2414, -1.291e-07), (0.7019, -0.3154, -1.291e-07), (0.5625, -0.3414, -9.706e-08), (0.9266, -2.641e-08, -1.901e-07), (0.8989, 0.1306, -2.919e-07), (0.82, 0.2414, -3.733e-07)], [], [(35, 2, 6), (36, 1, 4, 5), (2, 36, 5, 6), (1, 0, 3, 4), (6, 5, 9, 10), (4, 3, 7, 8), (35, 6, 10), (5, 4, 8, 9), (10, 9, 13, 14), (8, 7, 11, 12), (35, 10, 14), (9, 8, 12, 13), (35, 14, 18), (13, 12, 16, 17), (14, 13, 17, 18), (12, 11, 15, 16), (17, 16, 20, 21), (18, 17, 21, 22), (16, 15, 19, 20), (35, 18, 22), (22, 21, 25, 26), (20, 19, 23, 24), (35, 22, 26), (21, 20, 24, 25), (24, 23, 27, 28), (35, 26, 30), (25, 24, 28, 29), (26, 25, 29, 30), (35, 30, 34), (29, 28, 32, 33), (30, 29, 33, 34), (28, 27, 31, 32), (11, 7, 46, 50), (31, 27, 66, 70), (15, 11, 50, 54), (27, 23, 62, 66), (3, 0, 38, 42), (7, 3, 42, 46), (19, 15, 54, 58), (23, 19, 58, 62), (38, 37, 41, 42), (73, 72, 39, 40), (37, 73, 40, 41), (72, 71, 39), (40, 39, 43, 44), (41, 40, 44, 45), (39, 71, 43), (42, 41, 45, 46), (45, 44, 48, 49), (43, 71, 47), (46, 45, 49, 50), (44, 43, 47, 48), (47, 71, 51), (50, 49, 53, 54), (48, 47, 51, 52), (49, 48, 52, 53), (54, 53, 57, 58), (52, 51, 55, 56), (53, 52, 56, 57), (51, 71, 55), (57, 56, 60, 61), (55, 71, 59), (58, 57, 61, 62), (56, 55, 59, 60), (61, 60, 64, 65), (59, 71, 63), (62, 61, 65, 66), (60, 59, 63, 64), (66, 65, 69, 70), (64, 63, 67, 68), (65, 64, 68, 69), (63, 71, 67), (1, 36, 2, 35, 34, 33, 32, 31, 70, 69, 68, 67, 71, 72, 73, 37, 38, 0)])
_uv = me_sphere.uv_layers.new(name='UVMap')
_uv.uv.foreach_set('vector', [0.7188, 0.0, 0.75, 0.125, 0.6875, 0.125, 0.75, 0.25, 0.75, 0.375, 0.6875, 0.375, 0.6875, 0.25, 0.75, 0.125, 0.75, 0.25, 0.6875, 0.25, 0.6875, 0.125, 0.75, 0.375, 0.75, 0.5, 0.6875, 0.5, 0.6875, 0.375, 0.6875, 0.125, 0.6875, 0.25, 0.625, 0.25, 0.625, 0.125, 0.6875, 0.375, 0.6875, 0.5, 0.625, 0.5, 0.625, 0.375, 0.6562, 0.0, 0.6875, 0.125, 0.625, 0.125, 0.6875, 0.25, 0.6875, 0.375, 0.625, 0.375, 0.625, 0.25, 0.625, 0.125, 0.625, 0.25, 0.5625, 0.25, 0.5625, 0.125, 0.625, 0.375, 0.625, 0.5, 0.5625, 0.5, 0.5625, 0.375, 0.5938, 0.0, 0.625, 0.125, 0.5625, 0.125, 0.625, 0.25, 0.625, 0.375, 0.5625, 0.375, 0.5625, 0.25, 0.5312, 0.0, 0.5625, 0.125, 0.5, 0.125, 0.5625, 0.25, 0.5625, 0.375, 0.5, 0.375, 0.5, 0.25, 0.5625, 0.125, 0.5625, 0.25, 0.5, 0.25, 0.5, 0.125, 0.5625, 0.375, 0.5625, 0.5, 0.5, 0.5, 0.5, 0.375, 0.5, 0.25, 0.5, 0.375, 0.4375, 0.375, 0.4375, 0.25, 0.5, 0.125, 0.5, 0.25, 0.4375, 0.25, 0.4375, 0.125, 0.5, 0.375, 0.5, 0.5, 0.4375, 0.5, 0.4375, 0.375, 0.4687, 0.0, 0.5, 0.125, 0.4375, 0.125, 0.4375, 0.125, 0.4375, 0.25, 0.375, 0.25, 0.375, 0.125, 0.4375, 0.375, 0.4375, 0.5, 0.375, 0.5, 0.375, 0.375, 0.4062, 0.0, 0.4375, 0.125, 0.375, 0.125, 0.4375, 0.25, 0.4375, 0.375, 0.375, 0.375, 0.375, 0.25, 0.375, 0.375, 0.375, 0.5, 0.3125, 0.5, 0.3125, 0.375, 0.3437, 0.0, 0.375, 0.125, 0.3125, 0.125, 0.375, 0.25, 0.375, 0.375, 0.3125, 0.375, 0.3125, 0.25, 0.375, 0.125, 0.375, 0.25, 0.3125, 0.25, 0.3125, 0.125, 0.2812, 0.0, 0.3125, 0.125, 0.25, 0.125, 0.3125, 0.25, 0.3125, 0.375, 0.25, 0.375, 0.25, 0.25, 0.3125, 0.125, 0.3125, 0.25, 0.25, 0.25, 0.25, 0.125, 0.3125, 0.375, 0.3125, 0.5, 0.25, 0.5, 0.25, 0.375, 0.5625, 0.5, 0.625, 0.5, 0.625, 0.5, 0.5625, 0.5, 0.25, 0.5, 0.3125, 0.5, 0.3125, 0.5, 0.25, 0.5, 0.5, 0.5, 0.5625, 0.5, 0.5625, 0.5, 0.5, 0.5, 0.3125, 0.5, 0.375, 0.5, 0.375, 0.5, 0.3125, 0.5, 0.6875, 0.5, 0.75, 0.5, 0.75, 0.5, 0.6875, 0.5, 0.625, 0.5, 0.6875, 0.5, 0.6875, 0.5, 0.625, 0.5, 0.4375, 0.5, 0.5, 0.5, 0.5, 0.5, 0.4375, 0.5, 0.375, 0.5, 0.4375, 0.5, 0.4375, 0.5, 0.375, 0.5, 0.75, 0.5, 0.75, 0.625, 0.6875, 0.625, 0.6875, 0.5, 0.75, 0.75, 0.75, 0.875, 0.6875, 0.875, 0.6875, 0.75, 0.75, 0.625, 0.75, 0.75, 0.6875, 0.75, 0.6875, 0.625, 0.75, 0.875, 0.7187, 1.0, 0.6875, 0.875, 0.6875, 0.75, 0.6875, 0.875, 0.625, 0.875, 0.625, 0.75, 0.6875, 0.625, 0.6875, 0.75, 0.625, 0.75, 0.625, 0.625, 0.6875, 0.875, 0.6562, 1.0, 0.625, 0.875, 0.6875, 0.5, 0.6875, 0.625, 0.625, 0.625, 0.625, 0.5, 0.625, 0.625, 0.625, 0.75, 0.5625, 0.75, 0.5625, 0.625, 0.625, 0.875, 0.5938, 1.0, 0.5625, 0.875, 0.625, 0.5, 0.625, 0.625, 0.5625, 0.625, 0.5625, 0.5, 0.625, 0.75, 0.625, 0.875, 0.5625, 0.875, 0.5625, 0.75, 0.5625, 0.875, 0.5312, 1.0, 0.5, 0.875, 0.5625, 0.5, 0.5625, 0.625, 0.5, 0.625, 0.5, 0.5, 0.5625, 0.75, 0.5625, 0.875, 0.5, 0.875, 0.5, 0.75, 0.5625, 0.625, 0.5625, 0.75, 0.5, 0.75, 0.5, 0.625, 0.5, 0.5, 0.5, 0.625, 0.4375, 0.625, 0.4375, 0.5, 0.5, 0.75, 0.5, 0.875, 0.4375, 0.875, 0.4375, 0.75, 0.5, 0.625, 0.5, 0.75, 0.4375, 0.75, 0.4375, 0.625, 0.5, 0.875, 0.4687, 1.0, 0.4375, 0.875, 0.4375, 0.625, 0.4375, 0.75, 0.375, 0.75, 0.375, 0.625, 0.4375, 0.875, 0.4062, 1.0, 0.375, 0.875, 0.4375, 0.5, 0.4375, 0.625, 0.375, 0.625, 0.375, 0.5, 0.4375, 0.75, 0.4375, 0.875, 0.375, 0.875, 0.375, 0.75, 0.375, 0.625, 0.375, 0.75, 0.3125, 0.75, 0.3125, 0.625, 0.375, 0.875, 0.3437, 1.0, 0.3125, 0.875, 0.375, 0.5, 0.375, 0.625, 0.3125, 0.625, 0.3125, 0.5, 0.375, 0.75, 0.375, 0.875, 0.3125, 0.875, 0.3125, 0.75, 0.3125, 0.5, 0.3125, 0.625, 0.25, 0.625, 0.25, 0.5, 0.3125, 0.75, 0.3125, 0.875, 0.25, 0.875, 0.25, 0.75, 0.3125, 0.625, 0.3125, 0.75, 0.25, 0.75, 0.25, 0.625, 0.3125, 0.875, 0.2812, 1.0, 0.25, 0.875, 0.75, 0.375, 0.75, 0.25, 0.75, 0.125, 0.7188, 0.0, 0.25, 0.125, 0.25, 0.25, 0.25, 0.375, 0.25, 0.5, 0.25, 0.5, 0.25, 0.625, 0.25, 0.75, 0.25, 0.875, 0.2812, 1.0, 0.75, 0.875, 0.75, 0.75, 0.75, 0.625, 0.75, 0.5, 0.75, 0.5])
me_sphere.materials.append(mat_material_001)
me_sphere.update()
me_sphere_004 = bpy.data.meshes.new('Sphere.004')
me_sphere_004.from_pydata([(-0.623, 0.336, -0.05101), (-0.7772, 0.3105, -0.05101), (-0.9955, 0.1286, -0.05101), (-0.623, -0.336, -0.05101), (-0.7772, -0.3105, -0.05101), (-0.9081, -0.2376, -0.05101), (-0.9955, -0.1286, -0.05101), (-1.026, 5.504e-09, -0.05101), (-0.9081, 0.2376, -0.05101), (0.7772, 0.3105, -0.05101), (0.6229, 0.336, -0.05101), (0.9954, -0.1286, -0.05101), (0.908, -0.2376, -0.05101), (0.7772, -0.3105, -0.05101), (0.6229, -0.336, -0.05101), (1.026, -3.471e-08, -0.05101), (0.9954, 0.1286, -0.05101), (0.908, 0.2376, -0.05101), (-0.6988, 0.4241, -0.05101), (-0.8719, 0.3918, -0.05101), (-1.117, 0.1623, -0.05101), (-0.6988, -0.4241, -0.05101), (-0.8719, -0.3918, -0.05101), (-1.019, -0.2999, -0.05101), (-1.117, -0.1623, -0.05101), (-1.151, -2.613e-09, -0.05101), (-1.019, 0.2999, -0.05101), (0.8719, 0.3918, -0.05101), (0.6988, 0.4241, -0.05101), (1.117, -0.1623, -0.05101), (1.019, -0.2999, -0.05101), (0.8719, -0.3918, -0.05101), (0.6988, -0.4241, -0.05101), (1.151, -3.164e-08, -0.05101), (1.117, 0.1623, -0.05101), (1.019, 0.2999, -0.05101), (-0.623, 0.336, 0.07509), (-0.7772, 0.3105, 0.07509), (-0.9955, 0.1286, 0.07509), (-0.623, -0.336, 0.07509), (-0.7772, -0.3105, 0.07509), (-0.9081, -0.2376, 0.07509), (-0.9955, -0.1286, 0.07509), (-1.026, 5.504e-09, 0.07509), (-0.9081, 0.2376, 0.07509), (0.7772, 0.3105, 0.07509), (0.6229, 0.336, 0.07509), (0.9954, -0.1286, 0.07509), (0.908, -0.2376, 0.07509), (0.7772, -0.3105, 0.07509), (0.6229, -0.336, 0.07509), (1.026, -3.471e-08, 0.07509), (0.9954, 0.1286, 0.07509), (0.908, 0.2376, 0.07509), (-0.6988, 0.4241, 0.07509), (-0.8719, 0.3918, 0.07509), (-1.117, 0.1623, 0.07509), (-0.6988, -0.4241, 0.07509), (-0.8719, -0.3918, 0.07509), (-1.019, -0.2999, 0.07509), (-1.117, -0.1623, 0.07509), (-1.151, -2.613e-09, 0.07509), (-1.019, 0.2999, 0.07509), (0.8719, 0.3918, 0.07509), (0.6988, 0.4241, 0.07509), (1.117, -0.1623, 0.07509), (1.019, -0.2999, 0.07509), (0.8719, -0.3918, 0.07509), (0.6988, -0.4241, 0.07509), (1.151, -3.164e-08, 0.07509), (1.117, 0.1623, 0.07509), (1.019, 0.2999, 0.07509)], [], [(1, 8, 26, 19), (13, 31, 32, 14), (8, 2, 20, 26), (16, 17, 35, 34), (2, 7, 25, 20), (0, 1, 19, 18), (15, 16, 34, 33), (10, 0, 18, 28), (3, 21, 22, 4), (17, 9, 27, 35), (3, 14, 32, 21), (4, 22, 23, 5), (15, 33, 29, 11), (9, 10, 28, 27), (5, 23, 24, 6), (11, 29, 30, 12), (6, 24, 25, 7), (12, 30, 31, 13), (37, 55, 62, 44), (49, 50, 68, 67), (44, 62, 56, 38), (52, 70, 71, 53), (38, 56, 61, 43), (36, 54, 55, 37), (51, 69, 70, 52), (46, 64, 54, 36), (39, 40, 58, 57), (53, 71, 63, 45), (39, 57, 68, 50), (40, 41, 59, 58), (51, 47, 65, 69), (45, 63, 64, 46), (41, 42, 60, 59), (47, 48, 66, 65), (42, 43, 61, 60), (48, 49, 67, 66), (26, 62, 55, 19), (9, 45, 46, 10), (20, 56, 62, 26), (11, 12, 48, 47), (25, 61, 56, 20), (12, 13, 49, 48), (18, 54, 64, 28), (13, 14, 50, 49), (0, 36, 37, 1), (32, 68, 57, 21), (16, 52, 53, 17), (3, 4, 40, 39), (28, 64, 63, 27), (15, 51, 52, 16), (4, 5, 41, 40), (30, 29, 65, 66), (17, 53, 45, 9), (5, 6, 42, 41), (31, 30, 66, 67), (15, 11, 47, 51), (6, 7, 43, 42), (32, 31, 67, 68), (19, 55, 54, 18), (1, 37, 44, 8), (35, 71, 70, 34), (22, 21, 57, 58), (8, 44, 38, 2), (34, 70, 69, 33), (23, 22, 58, 59), (2, 38, 43, 7), (27, 63, 71, 35), (24, 23, 59, 60), (10, 46, 36, 0), (29, 33, 69, 65), (25, 24, 60, 61), (3, 39, 50, 14)])
_uv = me_sphere_004.uv_layers.new(name='UVMap')
_uv.uv.foreach_set('vector', [0.0, 0.0, 0.0, 0.0, 0.0, 0.0, 0.0, 0.0, 0.0, 0.0, 0.0, 0.0, 0.0, 0.0, 0.0, 0.0, 0.0, 0.0, 0.0, 0.0, 0.0, 0.0, 0.0, 0.0, 0.0, 0.0, 0.0, 0.0, 0.0, 0.0, 0.0, 0.0, 0.0, 0.0, 0.0, 0.0, 0.0, 0.0, 0.0, 0.0, 0.0, 0.0, 0.0, 0.0, 0.0, 0.0, 0.0, 0.0, 0.0, 0.0, 0.0, 0.0, 0.0, 0.0, 0.0, 0.0, 0.0, 0.0, 0.0, 0.0, 0.0, 0.0, 0.0, 0.0, 0.0, 0.0, 0.0, 0.0, 0.0, 0.0, 0.0, 0.0, 0.0, 0.0, 0.0, 0.0, 0.0, 0.0, 0.0, 0.0, 0.0, 0.0, 0.0, 0.0, 0.0, 0.0, 0.0, 0.0, 0.0, 0.0, 0.0, 0.0, 0.0, 0.0, 0.0, 0.0, 0.0, 0.0, 0.0, 0.0, 0.0, 0.0, 0.0, 0.0, 0.0, 0.0, 0.0, 0.0, 0.0, 0.0, 0.0, 0.0, 0.0, 0.0, 0.0, 0.0, 0.0, 0.0, 0.0, 0.0, 0.0, 0.0, 0.0, 0.0, 0.0, 0.0, 0.0, 0.0, 0.0, 0.0, 0.0, 0.0, 0.0, 0.0, 0.0, 0.0, 0.0, 0.0, 0.0, 0.0, 0.0, 0.0, 0.0, 0.0, 0.0, 0.0, 0.0, 0.0, 0.0, 0.0, 0.0, 0.0, 0.0, 0.0, 0.0, 0.0, 0.0, 0.0, 0.0, 0.0, 0.0, 0.0, 0.0, 0.0, 0.0, 0.0, 0.0, 0.0, 0.0, 0.0, 0.0, 0.0, 0.0, 0.0, 0.0, 0.0, 0.0, 0.0, 0.0, 0.0, 0.0, 0.0, 0.0, 0.0, 0.0, 0.0, 0.0, 0.0, 0.0, 0.0, 0.0, 0.0, 0.0, 0.0, 0.0, 0.0, 0.0, 0.0, 0.0, 0.0, 0.0, 0.0, 0.0, 0.0, 0.0, 0.0, 0.0, 0.0, 0.0, 0.0, 0.0, 0.0, 0.0, 0.0, 0.0, 0.0, 0.0, 0.0, 0.0, 0.0, 0.0, 0.0, 0.0, 0.0, 0.0, 0.0, 0.0, 0.0, 0.0, 0.0, 0.0, 0.0, 0.0, 0.0, 0.0, 0.0, 0.0, 0.0, 0.0, 0.0, 0.0, 0.0, 0.0, 0.0, 0.0, 0.0, 0.0, 0.0, 0.0, 0.0, 0.0, 0.0, 0.0, 0.0, 0.0, 0.0, 0.0, 0.0, 0.0, 0.0, 0.0, 0.0, 0.0, 0.0, 0.0, 0.0, 0.0, 0.0, 0.0, 0.0, 0.0, 0.0, 0.0, 0.0, 0.0, 0.0, 0.0, 0.0, 0.0, 0.0, 0.0, 0.0, 0.0, 0.0, 0.0, 0.0, 0.0, 0.0, 0.0, 0.0, 0.0, 0.0, 0.0, 0.0, 0.0, 0.0, 0.0, 0.0, 0.0, 0.0, 0.0, 0.0, 0.0, 0.0, 0.0, 0.0, 0.0, 0.0, 0.0, 0.0, 0.0, 0.0, 0.0, 0.0, 0.0, 0.0, 0.0, 0.0, 0.0, 0.0, 0.0, 0.0, 0.0, 0.0, 0.0, 0.0, 0.0, 0.0, 0.0, 0.0, 0.0, 0.0, 0.0, 0.0, 0.0, 0.0, 0.0, 0.0, 0.0, 0.0, 0.0, 0.0, 0.0, 0.0, 0.0, 0.0, 0.0, 0.0, 0.0, 0.0, 0.0, 0.0, 0.0, 0.0, 0.0, 0.0, 0.0, 0.0, 0.0, 0.0, 0.0, 0.0, 0.0, 0.0, 0.0, 0.0, 0.0, 0.0, 0.0, 0.0, 0.0, 0.0, 0.0, 0.0, 0.0, 0.0, 0.0, 0.0, 0.0, 0.0, 0.0, 0.0, 0.0, 0.0, 0.0, 0.0, 0.0, 0.0, 0.0, 0.0, 0.0, 0.0, 0.0, 0.0, 0.0, 0.0, 0.0, 0.0, 0.0, 0.0, 0.0, 0.0, 0.0, 0.0, 0.0, 0.0, 0.0, 0.0, 0.0, 0.0, 0.0, 0.0, 0.0, 0.0, 0.0, 0.0, 0.0, 0.0, 0.0, 0.0, 0.0, 0.0, 0.0, 0.0, 0.0, 0.0, 0.0, 0.0, 0.0, 0.0, 0.0, 0.0, 0.0, 0.0, 0.0, 0.0, 0.0, 0.0, 0.0, 0.0, 0.0, 0.0, 0.0, 0.0, 0.0, 0.0, 0.0, 0.0, 0.0, 0.0, 0.0, 0.0, 0.0, 0.0, 0.0, 0.0, 0.0, 0.0, 0.0, 0.0, 0.0, 0.0, 0.0, 0.0, 0.0, 0.0, 0.0, 0.0, 0.0, 0.0, 0.0, 0.0, 0.0, 0.0, 0.0, 0.0, 0.0, 0.0, 0.0, 0.0, 0.0, 0.0, 0.0, 0.0, 0.0, 0.0, 0.0, 0.0, 0.0, 0.0, 0.0, 0.0, 0.0, 0.0, 0.0, 0.0, 0.0, 0.0, 0.0, 0.0, 0.0, 0.0, 0.0, 0.0, 0.0, 0.0, 0.0, 0.0, 0.0, 0.0, 0.0, 0.0, 0.0, 0.0, 0.0, 0.0, 0.0, 0.0, 0.0, 0.0, 0.0, 0.0, 0.0, 0.0, 0.0, 0.0, 0.0, 0.0, 0.0, 0.0, 0.0, 0.0, 0.0, 0.0, 0.0, 0.0, 0.0, 0.0, 0.0, 0.0, 0.0, 0.0, 0.0, 0.0, 0.0, 0.0, 0.0, 0.0, 0.0, 0.0, 0.0, 0.0, 0.0, 0.0, 0.0, 0.0, 0.0, 0.0, 0.0, 0.0, 0.0, 0.0, 0.0, 0.0, 0.0, 0.0, 0.0, 0.0, 0.0, 0.0, 0.0, 0.0, 0.0, 0.0, 0.0, 0.0])
me_sphere_004.update()

# ---- objects
ob_cube = bpy.data.objects.new('Cube', me_cube)
ob_camera = bpy.data.objects.new('Camera', cam_camera)
ob_cube_001 = bpy.data.objects.new('Cube.001', me_cube_001)
ob_cube_002 = bpy.data.objects.new('Cube.002', me_cube_002)
ob_tube1 = bpy.data.objects.new('tube1', me_cylinder)
ob_tube2 = bpy.data.objects.new('tube2', me_cylinder_001)
ob_tube3 = bpy.data.objects.new('tube3', me_cylinder_002)
ob_cube_003 = bpy.data.objects.new('Cube.003', me_cube_003)
ob_sphere = bpy.data.objects.new('Sphere', me_sphere)
ob_sphere_003 = bpy.data.objects.new('Sphere.003', me_sphere_004)
ob_point_002 = bpy.data.objects.new('Point.002', light_point_002)
ob_point_004 = bpy.data.objects.new('Point.004', light_point_002)
ob_point_001 = bpy.data.objects.new('Point.001', light_point_002)
ob_point_003 = bpy.data.objects.new('Point.003', light_point_002)

# ---- transforms, parenting, visibility, modifiers, constraints
ob_cube.location = (0.0, 0.0, 0.0)
ob_cube.lock_rotations_4d = False
ob_cube.empty_display_type = 'ARROWS'
ob_cube.lineart.crease_threshold = 0.0
ob_camera.location = (0.6299, -25.52, 4.403)
ob_camera.rotation_euler = (1.423, -0.009112, 0.02809)
ob_camera.lock_rotations_4d = False
ob_camera.empty_display_type = 'ARROWS'
ob_camera.color = (0.0, 0.0, 0.0, 0.0)
ob_camera.display_type = 'WIRE'
ob_camera.lineart.crease_threshold = 0.0
ob_cube_001.location = (0.0, 0.0, 0.0)
ob_cube_002.location = (0.0, 0.0, 5.866)
ob_cube_002.lock_rotations_4d = False
ob_cube_002.empty_display_type = 'ARROWS'
ob_cube_002.lineart.crease_threshold = 0.0
ob_tube1.location = (0.5491, -7.318, 4.808)
ob_tube2.location = (0.8575, -7.834, 4.399)
ob_tube3.location = (-2.965, 7.443, 4.065)
ob_cube_003.location = (3.406, -8.838, 4.725)
_m = ob_cube_003.modifiers.new('Mirror', 'MIRROR')
_m.mirror_object = ob_cube
_m = ob_cube_003.modifiers.new('Array', 'ARRAY')
_m.count = 4
_m.use_constant_offset = True
_m.constant_offset_displace = (0.0, 4.86, 0.0)
_m.use_relative_offset = False
_m.relative_offset_displace = (0.0, 2.5, 0.0)
ob_sphere.location = (-1.472, 0.7333, 5.707)
ob_sphere.rotation_euler = (0.0, -0.0, -1.571)
ob_sphere.scale = (0.6052, 0.6052, 0.6052)
_m = ob_sphere.modifiers.new('Mirror', 'MIRROR')
_m.mirror_object = ob_cube
ob_sphere_003.parent = ob_sphere
ob_sphere_003.matrix_parent_inverse = Matrix(((7.55e-08, -1.0, -0.0, -6.686), (1.0, 7.55e-08, -0.0, 5.048e-07), (-0.0, -0.0, 1.0, -5.707), (-0.0, 0.0, -0.0, 1.0)))
ob_sphere_003.location = (0.0, -6.686, 5.707)
ob_sphere_003.rotation_euler = (0.0, -0.0, -1.571)
_m = ob_sphere_003.modifiers.new('Mirror', 'MIRROR')
_m.use_clip = True
_m.mirror_object = ob_cube
ob_point_002.location = (1.468, 0.3647, 5.525)
ob_point_004.location = (1.468, 1.088, 5.525)
ob_point_001.location = (-1.464, 0.3647, 5.525)
ob_point_003.location = (-1.464, 1.088, 5.525)

# ---- collection membership
col_collection.objects.link(ob_cube)
col_collection.objects.link(ob_camera)
col_collection.objects.link(ob_cube_001)
col_collection.objects.link(ob_cube_002)
col_collection.objects.link(ob_tube1)
col_collection.objects.link(ob_tube2)
col_collection.objects.link(ob_tube3)
col_collection.objects.link(ob_cube_003)
col_collection.objects.link(ob_sphere)
col_collection.objects.link(ob_sphere_003)
col_collection.objects.link(ob_point_002)
col_collection.objects.link(ob_point_004)
col_collection.objects.link(ob_point_001)
col_collection.objects.link(ob_point_003)

# ---- scene / render settings (as saved in the file)
scene.camera = ob_camera
scene.frame_start = 1; scene.frame_end = 250; scene.frame_set(1)
scene.render.engine = 'CYCLES'
scene.cycles.feature_set = 'EXPERIMENTAL'
scene.cycles.sampling_pattern = 'TABULATED_SOBOL'
scene.cycles.caustics_reflective = False
scene.cycles.caustics_refractive = False
scene.eevee.ray_tracing_options.trace_max_roughness = 0.0
bpy.context.view_layer.update()
